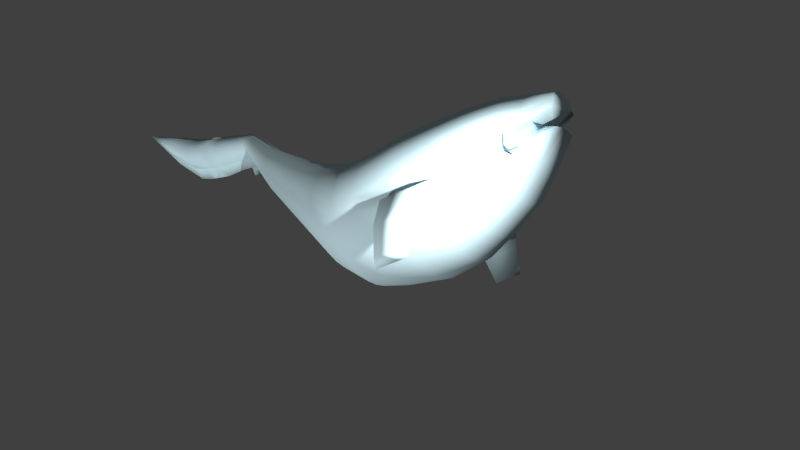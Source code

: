 # Source: 141029_whele.blend  (saved by Blender 2.70.0; exported with 4.5.12 LTS)
import bpy
from mathutils import Matrix  # noqa: F401  (used for matrix-valued properties, if any)

bpy.ops.wm.read_factory_settings(use_empty=True)
scene = bpy.context.scene
scene.name = 'Scene'

# ---- collections
col_collection_1 = bpy.data.collections.new('Collection 1'); scene.collection.children.link(col_collection_1)

# ---- materials (node trees are filled in below, after node groups)
mat_whele_001 = bpy.data.materials.new('whele.001')
mat_whele_001.alpha_threshold = 0.0
mat_whele_001.use_transparent_shadow = False
mat_whele_001.diffuse_color = (0.6963, 0.927, 1.0, 1.0)
mat_whele_001.roughness = 0.5
mat_whele_001.line_color = (0.0, 0.0, 0.0, 1.0)

# ---- material node trees

# ---- world
world_world = bpy.data.worlds.new('World'); scene.world = world_world
world_world.color = (0.05088, 0.05088, 0.05088)
world_world.use_sun_shadow = False
world_world.sun_shadow_jitter_overblur = 0.0
world_world.cycles.sampling_method = 'MANUAL'
world_world.cycles.sample_map_resolution = 256

# ---- cameras
cam_camera = bpy.data.cameras.new('Camera')
cam_camera.clip_end = 100.0
cam_camera.lens = 35.0
cam_camera.sensor_width = 32.0
cam_camera.sensor_height = 18.0
cam_camera.ortho_scale = 7.314
cam_camera.dof.focus_distance = 0.0
cam_camera.dof.aperture_fstop = 128.0

# ---- lights
light_point = bpy.data.lights.new('Point', 'POINT')
light_point.transmission_factor = 0.0
light_point.energy = 3000.0
light_point.shadow_buffer_clip_start = 0.5
light_point.shadow_soft_size = 0.1
light_point.shadow_maximum_resolution = 0.006
light_point.use_absolute_resolution = True
light_point.cycles.use_multiple_importance_sampling = False
light_lamp = bpy.data.lights.new('Lamp', 'POINT')
light_lamp.transmission_factor = 0.0
light_lamp.cutoff_distance = 30.0
light_lamp.energy = 6000.0
light_lamp.shadow_buffer_clip_start = 1.001
light_lamp.shadow_soft_size = 0.1
light_lamp.shadow_maximum_resolution = 0.006
light_lamp.use_absolute_resolution = True
light_lamp.cycles.use_multiple_importance_sampling = False

# ---- meshes
me_circle = bpy.data.meshes.new('Circle')
me_circle.from_pydata([(6.121e-08, 1.37, 1.278e-07), (-0.2956, 1.346, 1.23e-07), (-0.5799, 1.276, 1.088e-07), (-0.8419, 1.162, 8.567e-08), (-1.072, 1.009, 5.457e-08), (-1.26, 0.8229, 1.668e-08), (-1.4, 0.6102, -2.655e-08), (-1.486, 0.3793, -7.346e-08), (-1.515, 0.1392, -1.222e-07), (-1.486, -0.1009, -1.71e-07), (-1.4, -0.3318, -2.179e-07), (-1.26, -0.5445, -2.612e-07), (-1.072, -0.731, -2.991e-07), (-0.8419, -0.8841, -3.302e-07), (-0.5799, -0.9978, -3.533e-07), (-0.2956, -1.068, -3.675e-07), (5.55e-07, -1.092, -3.723e-07), (0.2956, -1.068, -3.675e-07), (0.5799, -0.9978, -3.533e-07), (0.8419, -0.8841, -3.302e-07), (1.072, -0.731, -2.991e-07), (1.26, -0.5445, -2.612e-07), (1.4, -0.3318, -2.179e-07), (1.486, -0.1009, -1.71e-07), (1.515, 0.1392, -1.222e-07), (1.486, 0.3793, -7.346e-08), (1.4, 0.6102, -2.655e-08), (1.26, 0.8229, 1.668e-08), (1.072, 1.009, 5.457e-08), (0.8419, 1.162, 8.567e-08), (0.5799, 1.276, 1.088e-07), (0.2956, 1.346, 1.23e-07), (6.121e-08, 1.544, 0.7425), (-0.2956, 1.519, 0.7425), (-0.5799, 1.443, 0.7425), (-0.8419, 1.32, 0.7425), (-1.072, 1.155, 0.7425), (-1.26, 0.9539, 0.7425), (-1.4, 0.7242, 0.7425), (-1.486, 0.475, 0.7425), (-1.515, 0.2158, 0.665), (-1.486, -0.04342, 0.665), (-1.4, -0.2927, 0.7425), (-1.26, -0.5223, 0.7425), (-1.072, -0.7237, 0.7425), (-0.8419, -0.8889, 0.7425), (-0.5799, -1.012, 0.7425), (-0.2956, -1.087, 0.7425), (5.55e-07, -1.113, 0.7425), (0.2956, -1.087, 0.7425), (0.5799, -1.012, 0.7425), (0.8419, -0.8889, 0.7425), (1.072, -0.7237, 0.7425), (1.26, -0.5223, 0.7425), (1.4, -0.2927, 0.7425), (1.486, -0.04342, 0.6531), (1.515, 0.2158, 0.6531), (1.486, 0.475, 0.7425), (1.4, 0.7242, 0.7425), (1.26, 0.9539, 0.7425), (1.072, 1.155, 0.7425), (0.8419, 1.32, 0.7425), (0.5799, 1.443, 0.7425), (0.2956, 1.519, 0.7425), (5.304e-08, 1.622, 1.433), (-0.2776, 1.598, 1.433), (-0.5446, 1.525, 1.433), (-0.7906, 1.408, 1.433), (-1.006, 1.249, 1.433), (-1.183, 1.056, 1.433), (-1.315, 0.8357, 1.433), (-1.396, 0.5966, 1.433), (-1.423, 0.348, 1.51), (-1.396, 0.0994, 1.51), (-1.315, -0.1397, 1.433), (-1.183, -0.36, 1.433), (-1.006, -0.5531, 1.433), (-0.7906, -0.7115, 1.433), (-0.5446, -0.8293, 1.433), (-0.2776, -0.9018, 1.433), (5.167e-07, -0.9263, 1.433), (0.2776, -0.9018, 1.433), (0.5446, -0.8293, 1.433), (0.7906, -0.7115, 1.433), (1.006, -0.5531, 1.433), (1.183, -0.36, 1.433), (1.315, -0.1396, 1.433), (1.396, 0.0994, 1.564), (1.423, 0.348, 1.564), (1.396, 0.5966, 1.433), (1.315, 0.8357, 1.433), (1.183, 1.056, 1.433), (1.006, 1.249, 1.433), (0.7906, 1.408, 1.433), (0.5446, 1.525, 1.433), (0.2776, 1.598, 1.433), (3.605e-07, 1.672, 1.961), (-0.2535, 1.651, 1.961), (-0.4973, 1.586, 1.961), (-0.7219, 1.481, 1.961), (-0.9188, 1.34, 1.961), (-1.08, 1.167, 1.961), (-1.2, 0.9708, 1.961), (-1.274, 0.7576, 1.961), (-1.299, 0.5359, 1.961), (-1.274, 0.3142, 1.961), (-1.162, 0.3216, 1.936), (-1.097, -0.07208, 1.966), (-0.9188, -0.2677, 1.961), (-0.7219, -0.409, 1.961), (-0.4973, -0.5141, 1.961), (-0.2535, -0.5787, 1.961), (7.839e-07, -0.6006, 1.961), (0.2535, -0.5787, 1.961), (0.4973, -0.5141, 1.961), (0.7219, -0.409, 1.961), (0.9188, -0.2677, 1.961), (1.08, -0.09547, 1.961), (1.2, 0.101, 1.961), (1.274, 0.3142, 1.961), (1.299, 0.5359, 1.961), (1.274, 0.7576, 1.961), (1.2, 0.9708, 1.961), (1.08, 1.167, 1.961), (0.9188, 1.34, 1.961), (0.7219, 1.481, 1.961), (0.4973, 1.586, 1.961), (0.2535, 1.651, 1.961), (2.544e-08, 1.664, 2.544), (-0.2197, 1.646, 2.544), (-0.431, 1.594, 2.544), (-0.6258, 1.51, 2.544), (-0.7964, 1.396, 2.544), (-0.9365, 1.257, 2.544), (-1.041, 1.099, 2.544), (-0.9705, 0.9133, 2.574), (-0.9852, 0.7918, 2.574), (-0.9594, 0.5816, 2.575), (-0.8999, 0.5396, 2.632), (-0.7285, 0.5322, 2.653), (-0.7921, 0.08718, 2.548), (-0.6258, -0.0115, 2.544), (-0.431, -0.09602, 2.544), (-0.2197, -0.1481, 2.544), (3.925e-07, -0.1657, 2.544), (0.2197, -0.1481, 2.544), (0.431, -0.09602, 2.544), (0.6258, -0.0115, 2.544), (0.7964, 0.1023, 2.544), (0.9365, 0.2409, 2.544), (1.041, 0.399, 2.544), (1.105, 0.5706, 2.544), (1.126, 0.7491, 2.544), (1.105, 0.9275, 2.544), (1.041, 1.099, 2.544), (0.9365, 1.257, 2.544), (0.7964, 1.396, 2.544), (0.6258, 1.51, 2.544), (0.431, 1.594, 2.544), (0.2197, 1.646, 2.544), (2.881e-07, 1.616, 2.889), (-0.1654, 1.602, 2.889), (-0.3244, 1.563, 2.889), (-0.4709, 1.5, 2.889), (-0.5994, 1.414, 2.889), (-0.7048, 1.31, 2.889), (-0.7832, 1.191, 2.889), (-0.8686, 1.005, 2.826), (-0.8797, 0.9136, 2.558), (-0.8314, 0.8456, 2.534), (-0.7369, 0.6069, 2.58), (-0.6825, 0.6509, 2.904), (-0.5994, 0.4404, 2.889), (-0.4709, 0.3548, 2.889), (-0.3244, 0.2912, 2.889), (-0.1654, 0.252, 2.889), (5.643e-07, 0.2388, 2.889), (0.1654, 0.252, 2.889), (0.3244, 0.2912, 2.889), (0.4709, 0.3548, 2.889), (0.5994, 0.4404, 2.889), (0.672, 0.6425, 2.877), (0.7223, 0.7848, 2.624), (0.7533, 0.8357, 2.624), (0.8477, 0.9279, 2.495), (0.8314, 1.061, 2.889), (0.7832, 1.191, 2.889), (0.7048, 1.31, 2.889), (0.5994, 1.414, 2.889), (0.4709, 1.5, 2.889), (0.3244, 1.563, 2.889), (0.1654, 1.602, 2.889), (-3.743e-08, 1.543, 3.334), (-0.09659, 1.535, 3.334), (-0.1895, 1.513, 3.334), (-0.2751, 1.475, 3.334), (-0.3501, 1.425, 3.334), (-0.4117, 1.364, 3.334), (-0.4574, 1.295, 3.334), (-0.5068, 1.213, 3.303), (-0.4951, 1.059, 2.94), (-0.4856, 1.011, 2.94), (-0.4414, 0.9095, 2.955), (-0.4249, 0.8861, 3.319), (-0.3457, 0.8714, 3.36), (-0.2651, 0.8415, 3.387), (-0.176, 0.8175, 3.401), (-0.08188, 0.8004, 3.402), (0.01362, 0.7906, 3.389), (0.1069, 0.7887, 3.362), (0.1943, 0.7947, 3.324), (0.2724, 0.8084, 3.275), (0.3384, 0.8293, 3.217), (0.3726, 0.8319, 3.074), (0.5132, 0.9121, 2.909), (0.5313, 0.9418, 2.909), (0.4951, 1.059, 2.94), (0.4856, 1.22, 3.334), (0.4574, 1.295, 3.334), (0.4117, 1.364, 3.334), (0.3501, 1.425, 3.334), (0.2751, 1.475, 3.334), (0.1895, 1.513, 3.334), (0.09659, 1.535, 3.334), (1.256e-06, 1.285, -0.502), (-0.2768, 1.262, -0.502), (-0.543, 1.197, -0.502), (-0.7883, 1.09, -0.502), (-1.003, 0.9471, -0.502), (-1.18, 0.7724, -0.502), (-1.311, 0.5732, -0.502), (-1.392, 0.357, -0.502), (-1.419, 0.1322, -0.502), (-1.392, -0.09257, -0.502), (-1.311, -0.3087, -0.502), (-1.18, -0.508, -0.502), (-1.003, -0.6826, -0.502), (-0.7883, -0.8259, -0.502), (-0.543, -0.9324, -0.502), (-0.2768, -0.9979, -0.502), (1.718e-06, -1.02, -0.502), (0.2768, -0.9979, -0.502), (0.543, -0.9324, -0.502), (0.7883, -0.8259, -0.502), (1.003, -0.6826, -0.502), (1.18, -0.508, -0.502), (1.311, -0.3087, -0.502), (1.392, -0.09257, -0.502), (1.419, 0.1322, -0.502), (1.392, 0.3571, -0.502), (1.311, 0.5732, -0.502), (1.18, 0.7724, -0.502), (1.003, 0.9471, -0.502), (0.7883, 1.09, -0.502), (0.543, 1.197, -0.502), (0.2768, 1.262, -0.502), (2.441e-06, 1.362, -1.008), (-0.2405, 1.343, -1.008), (-0.4717, 1.285, -1.008), (-0.6848, 1.191, -1.008), (-0.8716, 1.065, -1.008), (-1.025, 0.9115, -1.008), (-1.139, 0.7361, -1.008), (-1.209, 0.5459, -1.008), (-1.233, 0.348, -1.008), (-1.209, 0.1501, -1.008), (-1.139, -0.04012, -1.008), (-1.025, -0.2155, -1.008), (-0.8716, -0.3691, -1.008), (-0.6848, -0.4953, -1.008), (-0.4717, -0.589, -1.008), (-0.2405, -0.6467, -1.008), (2.843e-06, -0.6662, -1.008), (0.2405, -0.6467, -1.008), (0.4717, -0.589, -1.008), (0.6848, -0.4953, -1.008), (0.8716, -0.3691, -1.008), (1.025, -0.2155, -1.008), (1.139, -0.04011, -1.008), (1.209, 0.1501, -1.008), (1.233, 0.348, -1.008), (1.209, 0.5459, -1.008), (1.139, 0.7361, -1.008), (1.025, 0.9115, -1.008), (0.8716, 1.065, -1.008), (0.6848, 1.191, -1.008), (0.4717, 1.285, -1.008), (0.2405, 1.343, -1.008), (3.775e-06, 1.534, -1.579), (-0.1748, 1.519, -1.579), (-0.3429, 1.475, -1.579), (-0.4978, 1.404, -1.579), (-0.6336, 1.307, -1.579), (-0.745, 1.19, -1.579), (-0.8278, 1.055, -1.579), (-0.8788, 0.91, -1.579), (-0.896, 0.7586, -1.579), (-0.8788, 0.6073, -1.579), (-0.8278, 0.4618, -1.579), (-0.745, 0.3277, -1.579), (-0.6336, 0.2102, -1.579), (-0.4978, 0.1137, -1.579), (-0.3429, 0.04206, -1.579), (-0.1748, -0.002083, -1.579), (4.067e-06, -0.01699, -1.579), (0.1748, -0.002083, -1.579), (0.3429, 0.04206, -1.579), (0.4978, 0.1137, -1.579), (0.6336, 0.2102, -1.579), (0.745, 0.3277, -1.579), (0.8278, 0.4618, -1.579), (0.8788, 0.6073, -1.579), (0.896, 0.7586, -1.579), (0.8788, 0.91, -1.579), (0.8278, 1.055, -1.579), (0.745, 1.19, -1.579), (0.6336, 1.307, -1.579), (0.4978, 1.404, -1.579), (0.3429, 1.475, -1.579), (0.1748, 1.519, -1.579), (5.793e-06, 1.992, -2.435), (-0.114, 1.983, -2.435), (-0.2236, 1.956, -2.435), (-0.3246, 1.912, -2.435), (-0.4132, 1.853, -2.435), (-0.4859, 1.781, -2.435), (-0.5399, 1.699, -2.435), (-0.5731, 1.61, -2.435), (-0.5844, 1.517, -2.435), (-0.5731, 1.425, -2.435), (-0.5399, 1.336, -2.435), (-0.4859, 1.254, -2.435), (-0.4132, 1.182, -2.435), (-0.3246, 1.123, -2.435), (-0.2236, 1.079, -2.435), (-0.114, 1.052, -2.435), (5.983e-06, 1.043, -2.435), (0.114, 1.052, -2.435), (0.2236, 1.079, -2.435), (0.3247, 1.123, -2.435), (0.4132, 1.182, -2.435), (0.4859, 1.254, -2.435), (0.5399, 1.336, -2.435), (0.5731, 1.425, -2.435), (0.5844, 1.517, -2.435), (0.5731, 1.61, -2.435), (0.5399, 1.699, -2.435), (0.4859, 1.781, -2.435), (0.4132, 1.853, -2.435), (0.3247, 1.912, -2.435), (0.2236, 1.956, -2.435), (0.114, 1.983, -2.435), (7.018e-06, 2.466, -2.987), (-0.06396, 2.419, -2.987), (-0.1255, 2.404, -2.987), (-0.1822, 2.379, -2.987), (-0.2319, 2.346, -2.987), (-0.2726, 2.306, -2.987), (-0.3029, 2.26, -2.987), (-0.3216, 2.21, -2.987), (-0.3279, 2.158, -2.987), (-0.3216, 2.106, -2.987), (-0.3029, 2.056, -2.987), (-0.2726, 2.01, -2.987), (-0.2319, 1.969, -2.987), (-0.1822, 1.936, -2.987), (-0.1255, 1.912, -2.987), (-0.06396, 1.896, -2.987), (7.123e-06, 1.738, -2.987), (0.06398, 1.745, -2.987), (0.1255, 1.765, -2.987), (0.1822, 1.799, -2.987), (0.2319, 1.844, -2.987), (0.2727, 1.9, -2.987), (0.303, 1.963, -2.987), (0.3216, 2.031, -2.987), (0.3279, 2.102, -2.987), (0.3216, 2.173, -2.987), (0.303, 2.242, -2.987), (0.2727, 2.305, -2.987), (0.2319, 2.36, -2.987), (0.1822, 2.405, -2.987), (0.1255, 2.439, -2.987), (0.06398, 2.459, -2.987), (7.099e-06, 2.197, -3.015), (1.635, -0.1082, 0.6769), (1.663, 0.1374, 0.6769), (1.549, 0.02713, 1.54), (1.575, 0.2628, 1.54), (1.841, -0.2069, 0.7188), (1.866, 0.01489, 0.7188), (1.763, -0.08468, 1.499), (1.787, 0.1281, 1.499), (2.257, -0.6798, 0.5289), (2.28, -0.4731, 0.5289), (2.184, -0.5659, 1.256), (2.206, -0.3676, 1.256), (2.433, -1.143, 0.6159), (2.451, -0.9858, 0.6159), (2.378, -1.056, 1.169), (2.394, -0.9056, 1.169), (-1.679, 0.1783, 0.693), (-1.652, -0.0637, 0.693), (-1.592, 0.3018, 1.482), (-1.567, 0.06967, 1.482), (-1.841, 0.1314, 0.7286), (-1.816, -0.08875, 0.7286), (-1.762, 0.2438, 1.447), (-1.739, 0.03259, 1.447), (-2.212, -0.3165, 0.7651), (-2.19, -0.5143, 0.7651), (-2.141, -0.2155, 1.41), (-2.121, -0.4053, 1.41), (-2.414, -0.8418, 0.8173), (-2.395, -1.008, 0.8173), (-2.355, -0.7572, 1.358), (-2.337, -0.9162, 1.358), (0.06089, 2.494, -3.041), (0.06089, 1.808, -3.041), (0.1229, 1.815, -3.041), (0.1825, 1.834, -3.041), (0.2374, 1.866, -3.041), (0.2856, 1.909, -3.041), (0.3251, 1.961, -3.041), (0.3545, 2.02, -3.041), (0.3726, 2.084, -3.041), (0.3787, 2.151, -3.041), (0.3726, 2.218, -3.041), (0.3545, 2.282, -3.041), (0.3251, 2.341, -3.041), (0.2856, 2.393, -3.041), (0.2374, 2.436, -3.041), (0.1825, 2.468, -3.041), (0.1229, 2.487, -3.041), (0.06089, 2.202, -3.077), (0.1913, 2.515, -3.229), (0.1913, 1.804, -3.229), (0.2556, 1.811, -3.229), (0.3174, 1.831, -3.229), (0.3744, 1.864, -3.229), (0.4243, 1.908, -3.229), (0.4653, 1.962, -3.229), (0.4958, 2.023, -3.229), (0.5145, 2.09, -3.229), (0.5209, 2.159, -3.229), (0.5145, 2.229, -3.229), (0.4958, 2.295, -3.229), (0.4653, 2.357, -3.229), (0.4243, 2.411, -3.229), (0.3744, 2.455, -3.229), (0.3174, 2.488, -3.229), (0.2556, 2.508, -3.229), (0.1913, 2.212, -3.266), (0.4308, 2.564, -3.436), (0.4308, 1.824, -3.436), (0.4987, 1.832, -3.436), (0.564, 1.853, -3.436), (0.6241, 1.887, -3.436), (0.6769, 1.933, -3.436), (0.7201, 1.989, -3.436), (0.7523, 2.053, -3.436), (0.7721, 2.122, -3.436), (0.7788, 2.194, -3.436), (0.7721, 2.266, -3.436), (0.7523, 2.336, -3.436), (0.7201, 2.4, -3.436), (0.6769, 2.456, -3.436), (0.6241, 2.502, -3.436), (0.564, 2.536, -3.436), (0.4987, 2.557, -3.436), (0.3004, 2.249, -3.475), (0.5992, 2.587, -3.577), (0.5992, 1.838, -3.577), (0.6635, 1.845, -3.577), (0.7253, 1.866, -3.577), (0.7823, 1.901, -3.577), (0.8323, 1.948, -3.577), (0.8733, 2.004, -3.577), (0.9038, 2.069, -3.577), (0.9225, 2.139, -3.577), (0.9289, 2.212, -3.577), (0.9225, 2.286, -3.577), (0.9038, 2.356, -3.577), (0.8733, 2.421, -3.577), (0.8323, 2.477, -3.577), (0.7823, 2.524, -3.577), (0.7253, 2.558, -3.577), (0.6635, 2.58, -3.577), (0.4755, 2.268, -3.614), (0.7695, 2.595, -3.722), (0.7695, 1.922, -3.722), (0.8262, 1.928, -3.722), (0.8807, 1.948, -3.722), (0.931, 1.979, -3.722), (0.9751, 2.021, -3.722), (1.011, 2.072, -3.722), (1.038, 2.13, -3.722), (1.055, 2.193, -3.722), (1.06, 2.259, -3.722), (1.055, 2.324, -3.722), (1.038, 2.387, -3.722), (1.011, 2.446, -3.722), (0.9751, 2.497, -3.722), (0.931, 2.538, -3.722), (0.8807, 2.57, -3.722), (0.8262, 2.589, -3.722), (0.6604, 2.308, -3.755), (1.014, 2.633, -3.88), (1.014, 2.136, -3.88), (1.056, 2.141, -3.88), (1.096, 2.155, -3.88), (1.132, 2.178, -3.88), (1.164, 2.209, -3.88), (1.191, 2.247, -3.88), (1.21, 2.29, -3.88), (1.222, 2.336, -3.88), (1.226, 2.385, -3.88), (1.222, 2.433, -3.88), (1.21, 2.48, -3.88), (1.191, 2.523, -3.88), (1.164, 2.56, -3.88), (1.132, 2.591, -3.88), (1.096, 2.614, -3.88), (1.056, 2.628, -3.88), (0.9349, 2.421, -3.904), (1.37, 2.709, -4.002), (1.37, 2.438, -4.002), (1.395, 2.44, -4.002), (1.418, 2.448, -4.002), (1.44, 2.46, -4.002), (1.459, 2.477, -4.002), (1.475, 2.498, -4.002), (1.486, 2.521, -4.002), (1.493, 2.547, -4.002), (1.496, 2.573, -4.002), (1.493, 2.6, -4.002), (1.486, 2.625, -4.002), (1.475, 2.648, -4.002), (1.459, 2.669, -4.002), (1.44, 2.686, -4.002), (1.418, 2.698, -4.002), (1.395, 2.706, -4.002), (1.323, 2.593, -4.016), (1.694, 2.834, -4.124), (0.3726, 2.084, -3.041), (0.3545, 2.02, -3.041), (0.3545, 2.282, -3.041), (0.1825, 2.468, -3.041), (0.1825, 1.834, -3.041), (0.1229, 1.815, -3.041), (0.2856, 1.909, -3.041), (0.3251, 1.961, -3.041), (0.3787, 2.151, -3.041), (0.3726, 2.218, -3.041), (0.2856, 2.393, -3.041), (0.2374, 2.436, -3.041), (0.06089, 2.494, -3.041), (0.06089, 2.202, -3.077), (0.06089, 1.808, -3.041), (0.2374, 1.866, -3.041), (0.1229, 2.487, -3.041), (0.3251, 2.341, -3.041), (-0.05629, 2.485, -3.054), (-0.1159, 2.441, -3.054), (-0.1732, 2.426, -3.054), (-0.2259, 2.403, -3.054), (-0.2722, 2.373, -3.054), (-0.3102, 2.335, -3.054), (-0.3384, 2.292, -3.054), (-0.3558, 2.246, -3.054), (-0.3617, 2.197, -3.054), (-0.3558, 2.149, -3.054), (-0.3384, 2.102, -3.054), (-0.3102, 2.059, -3.054), (-0.2722, 2.022, -3.054), (-0.2259, 1.991, -3.054), (-0.1732, 1.968, -3.054), (-0.1159, 1.954, -3.054), (-0.05629, 1.806, -3.054), (-0.05629, 2.234, -3.08), (-0.1759, 2.487, -3.243), (-0.2385, 2.441, -3.243), (-0.2987, 2.426, -3.243), (-0.3542, 2.402, -3.243), (-0.4028, 2.369, -3.243), (-0.4427, 2.33, -3.243), (-0.4724, 2.285, -3.243), (-0.4906, 2.236, -3.243), (-0.4968, 2.185, -3.243), (-0.4906, 2.134, -3.243), (-0.4724, 2.086, -3.243), (-0.4427, 2.04, -3.243), (-0.4028, 2.001, -3.243), (-0.3542, 1.969, -3.243), (-0.2987, 1.945, -3.243), (-0.2385, 1.93, -3.243), (-0.1759, 1.774, -3.243), (-0.1759, 2.224, -3.27), (-0.2999, 2.505, -3.493), (-0.3708, 2.452, -3.493), (-0.439, 2.435, -3.493), (-0.5018, 2.408, -3.493), (-0.5569, 2.371, -3.493), (-0.6021, 2.326, -3.493), (-0.6357, 2.275, -3.493), (-0.6563, 2.22, -3.493), (-0.6633, 2.162, -3.493), (-0.6563, 2.105, -3.493), (-0.6357, 2.049, -3.493), (-0.6021, 1.998, -3.493), (-0.5569, 1.954, -3.493), (-0.5018, 1.917, -3.493), (-0.439, 1.89, -3.493), (-0.3708, 1.873, -3.493), (-0.2999, 1.697, -3.493), (-0.2999, 2.206, -3.524), (-0.4053, 2.515, -3.645), (-0.478, 2.461, -3.645), (-0.548, 2.443, -3.645), (-0.6124, 2.415, -3.645), (-0.6689, 2.378, -3.645), (-0.7152, 2.332, -3.645), (-0.7496, 2.28, -3.645), (-0.7708, 2.223, -3.645), (-0.778, 2.164, -3.645), (-0.7708, 2.105, -3.645), (-0.7496, 2.048, -3.645), (-0.7152, 1.996, -3.645), (-0.6689, 1.95, -3.645), (-0.6124, 1.912, -3.645), (-0.548, 1.884, -3.645), (-0.478, 1.867, -3.645), (-0.4053, 1.686, -3.645), (-0.4053, 2.208, -3.677), (-0.4053, 2.515, -3.645), (-0.478, 2.461, -3.645), (-0.548, 2.443, -3.645), (-0.6124, 2.415, -3.645), (-0.6689, 2.378, -3.645), (-0.7152, 2.332, -3.645), (-0.7496, 2.28, -3.645), (-0.7708, 2.223, -3.645), (-0.778, 2.164, -3.645), (-0.7708, 2.105, -3.645), (-0.7496, 2.048, -3.645), (-0.7152, 1.996, -3.645), (-0.6689, 1.95, -3.645), (-0.6124, 1.912, -3.645), (-0.548, 1.884, -3.645), (-0.478, 1.867, -3.645), (-0.4053, 1.686, -3.645), (-0.4053, 2.208, -3.677), (-0.4971, 2.513, -3.79), (-0.5788, 2.458, -3.79), (-0.6573, 2.441, -3.79), (-0.7296, 2.413, -3.79), (-0.793, 2.375, -3.79), (-0.8451, 2.329, -3.79), (-0.8837, 2.277, -3.79), (-0.9076, 2.22, -3.79), (-0.9156, 2.16, -3.79), (-0.9076, 2.101, -3.79), (-0.8837, 2.044, -3.79), (-0.8451, 1.992, -3.79), (-0.793, 1.946, -3.79), (-0.7296, 1.908, -3.79), (-0.6573, 1.88, -3.79), (-0.5788, 1.862, -3.79), (-0.4971, 1.681, -3.79), (-0.4971, 2.205, -3.826), (-0.6219, 2.512, -3.925), (-0.6957, 2.459, -3.925), (-0.7666, 2.442, -3.925), (-0.832, 2.415, -3.925), (-0.8893, 2.379, -3.925), (-0.9364, 2.334, -3.925), (-0.9713, 2.283, -3.925), (-0.9929, 2.228, -3.925), (-1.0, 2.17, -3.925), (-0.9929, 2.113, -3.925), (-0.9713, 2.057, -3.925), (-0.9364, 2.006, -3.925), (-0.8893, 1.962, -3.925), (-0.832, 1.925, -3.925), (-0.7666, 1.898, -3.925), (-0.6957, 1.881, -3.925), (-0.6219, 1.705, -3.925), (-0.6219, 2.214, -3.957), (-1.022, 2.526, -4.08), (-1.069, 2.49, -4.08), (-1.115, 2.479, -4.08), (-1.157, 2.461, -4.08), (-1.193, 2.437, -4.08), (-1.223, 2.407, -4.08), (-1.246, 2.373, -4.08), (-1.259, 2.336, -4.08), (-1.264, 2.298, -4.08), (-1.259, 2.259, -4.08), (-1.246, 2.223, -4.08), (-1.223, 2.189, -4.08), (-1.193, 2.159, -4.08), (-1.157, 2.134, -4.08), (-1.115, 2.116, -4.08), (-1.069, 2.105, -4.08), (-1.022, 1.988, -4.08), (-1.022, 2.327, -4.1), (-1.522, 2.523, -4.276), (-1.287, 0.6468, 1.961), (-1.287, 0.4251, 1.961), (-0.9778, 0.8525, 2.574), (-0.9917, 0.6598, 2.558), (-1.216, 0.6425, 2.228), (-1.192, 0.4424, 2.228), (-1.192, 0.8426, 2.228), (-1.204, 0.5425, 2.228), (-1.204, 0.7425, 2.228), (-0.9741, 0.8829, 2.574), (-0.9971, 0.7158, 2.553), (-1.073, 0.4973, 2.415), (-1.073, 0.8758, 2.415), (-0.9815, 0.8221, 2.574), (-0.9863, 0.6152, 2.558), (-1.096, 0.6866, 2.415), (-1.084, 0.5919, 2.415), (-1.21, 0.5925, 2.228), (-1.198, 0.4924, 2.228), (-1.084, 0.7812, 2.415), (-1.198, 0.7926, 2.228), (-1.21, 0.6925, 2.228), (-1.079, 0.5446, 2.415), (-1.09, 0.7339, 2.415), (-1.09, 0.6392, 2.415), (-1.079, 0.8285, 2.415), (-0.9723, 0.8981, 2.574), (-0.9998, 0.7381, 2.553), (-0.9773, 0.5831, 2.592), (-0.8742, 0.9591, 2.692), (-0.8395, 0.8868, 2.534), (-0.8073, 0.806, 2.534), (-0.9325, 0.8527, 2.566), (-0.9061, 0.7081, 2.546), (-0.9119, 0.5827, 2.559), (-0.9195, 0.9589, 2.7), (-0.9834, 0.807, 2.574), (-0.9836, 0.5929, 2.558), (-0.976, 0.8677, 2.574), (-0.9944, 0.6821, 2.558), (-0.9797, 0.8373, 2.574), (-0.989, 0.6375, 2.558), (-0.909, 0.6454, 2.552), (-0.8259, 1.098, 2.858), (-0.4962, 1.241, 3.303), (-0.6203, 1.243, 3.111), (-0.6506, 1.132, 3.113), (-0.6293, 1.181, 3.124), (-0.7312, 0.6559, 2.74), (-0.4406, 0.9323, 3.136), (-0.59, 0.7613, 2.767), (-0.5623, 0.7745, 3.041), (-0.5717, 0.7724, 2.952), (-0.4401, 0.9178, 3.046), (-0.3853, 0.8788, 3.34), (-0.3054, 0.8565, 3.374), (-0.2205, 0.8295, 3.394), (-0.1289, 0.8089, 3.402), (-0.03413, 0.7955, 3.395), (0.06024, 0.7897, 3.376), (0.1506, 0.7917, 3.343), (0.2333, 0.8016, 3.299), (0.3054, 0.8189, 3.246), (0.364, 0.8429, 3.185), (0.4985, 0.897, 3.036), (1.043e-06, 0.9647, 2.94), (-0.4303, 0.9216, 3.225), (0.9886, 0.3199, 2.544), (0.6972, 0.7137, 2.75), (0.8207, 0.3928, 2.716), (0.9119, 0.5827, 2.519), (0.8663, 0.4878, 2.618), (0.6846, 0.6781, 2.814), (0.482, 0.9061, 3.1), (0.5779, 0.7622, 3.02), (0.6178, 0.8485, 2.767), (0.5059, 0.9046, 2.973), (0.7098, 0.7492, 2.687), (1.116, 0.8383, 2.544), (0.8395, 0.9947, 2.692), (0.987, 0.8385, 2.519), (0.968, 0.9945, 2.716), (0.9775, 0.9165, 2.618), (1.073, 0.4848, 2.544), (1.116, 0.6598, 2.544), (0.7378, 0.8102, 2.624), (0.8395, 0.8868, 2.495), (1.057, 0.7938, 2.531), (0.8475, 0.6746, 2.507), (0.968, 0.7081, 2.519), (0.9762, 0.4909, 2.531), (0.9173, 0.8832, 2.507), (0.6783, 0.6603, 2.845), (0.7301, 0.7975, 2.624), (0.437, 0.6612, 3.066), (0.5223, 0.927, 2.909), (0.517, 0.855, 3.087), (0.5655, 0.8803, 2.838), (0.6423, 0.8887, 2.767), (0.5095, 0.9084, 2.941), (0.716, 0.767, 2.655), (0.6909, 0.6959, 2.782), (0.4949, 0.8933, 3.068), (0.625, 0.7024, 2.948), (0.6701, 0.8167, 2.695), (0.5022, 0.9008, 3.004), (0.7035, 0.7315, 2.719), (0.7456, 0.8229, 2.624)], [], [(28, 29, 61, 60), (24, 25, 57, 56), (20, 21, 53, 52), (16, 17, 49, 48), (0, 1, 33, 32), (12, 13, 45, 44), (8, 9, 41, 40), (4, 5, 37, 36), (29, 30, 62, 61), (25, 26, 58, 57), (21, 22, 54, 53), (17, 18, 50, 49), (5, 6, 38, 37), (1, 2, 34, 33), (13, 14, 46, 45), (9, 10, 42, 41), (30, 31, 63, 62), (26, 27, 59, 58), (22, 23, 55, 54), (18, 19, 51, 50), (10, 11, 43, 42), (6, 7, 39, 38), (2, 3, 35, 34), (14, 15, 47, 46), (31, 0, 32, 63), (27, 28, 60, 59), (23, 24, 56, 55), (19, 20, 52, 51), (15, 16, 48, 47), (11, 12, 44, 43), (7, 8, 40, 39), (3, 4, 36, 35), (60, 61, 93, 92), (56, 57, 89, 88), (52, 53, 85, 84), (48, 49, 81, 80), (73, 72, 403, 404), (36, 37, 69, 68), (32, 33, 65, 64), (44, 45, 77, 76), (61, 62, 94, 93), (57, 58, 90, 89), (53, 54, 86, 85), (49, 50, 82, 81), (45, 46, 78, 77), (41, 42, 74, 73), (37, 38, 70, 69), (33, 34, 66, 65), (62, 63, 95, 94), (58, 59, 91, 90), (54, 55, 87, 86), (50, 51, 83, 82), (46, 47, 79, 78), (42, 43, 75, 74), (38, 39, 71, 70), (34, 35, 67, 66), (63, 32, 64, 95), (59, 60, 92, 91), (87, 55, 385, 387), (51, 52, 84, 83), (35, 36, 68, 67), (47, 48, 80, 79), (43, 44, 76, 75), (39, 40, 72, 71), (92, 93, 125, 124), (88, 89, 121, 120), (84, 85, 117, 116), (80, 81, 113, 112), (68, 69, 101, 100), (64, 65, 97, 96), (76, 77, 109, 108), (72, 73, 105, 708, 104), (93, 94, 126, 125), (89, 90, 122, 121), (85, 86, 118, 117), (81, 82, 114, 113), (73, 74, 106, 105), (69, 70, 102, 101), (65, 66, 98, 97), (77, 78, 110, 109), (94, 95, 127, 126), (90, 91, 123, 122), (86, 87, 119, 118), (82, 83, 115, 114), (78, 79, 111, 110), (74, 75, 107, 106), (70, 71, 103, 102), (66, 67, 99, 98), (95, 64, 96, 127), (91, 92, 124, 123), (87, 88, 120, 119), (83, 84, 116, 115), (79, 80, 112, 111), (75, 76, 108, 107), (71, 72, 104, 707, 103), (67, 68, 100, 99), (124, 125, 157, 156), (120, 121, 153, 785, 152), (116, 117, 149, 148), (112, 113, 145, 144), (96, 97, 129, 128), (108, 109, 141, 140), (729, 718, 137, 744, 721), (100, 101, 133, 132), (125, 126, 158, 157), (121, 122, 154, 153), (117, 118, 150, 774, 149), (113, 114, 146, 145), (101, 102, 134, 133), (97, 98, 130, 129), (109, 110, 142, 141), (105, 106, 138, 735, 137, 718, 712), (126, 127, 159, 158), (122, 123, 155, 154), (118, 119, 151, 790, 150), (114, 115, 147, 146), (106, 107, 139, 138), (102, 103, 713, 719, 135, 134), (98, 99, 131, 130), (110, 111, 143, 142), (127, 96, 128, 159), (123, 124, 156, 155), (119, 120, 152, 791, 151), (115, 116, 148, 147), (111, 112, 144, 143), (107, 108, 140, 139), (730, 722, 136, 743, 720), (99, 100, 132, 131), (156, 157, 189, 188), (789, 788, 185, 786), (148, 149, 776, 181, 180), (144, 145, 177, 176), (140, 141, 173, 172), (136, 734, 717, 746, 710, 748, 721, 744, 137, 740, 169, 737, 168, 739), (132, 133, 165, 164), (128, 129, 161, 160), (157, 158, 190, 189), (153, 154, 186, 185, 788), (778, 777, 795, 182, 807, 784, 813, 775), (145, 146, 178, 177), (129, 130, 162, 161), (141, 142, 174, 173), (749, 741, 170, 738), (133, 134, 166, 165), (158, 159, 191, 190), (154, 155, 187, 186), (150, 790, 151, 796, 183, 814, 792, 800, 182, 795, 777, 797), (146, 147, 179, 178), (134, 135, 742, 167, 750, 166), (130, 131, 163, 162), (142, 143, 175, 174), (138, 139, 171, 755, 170, 741), (159, 128, 160, 191), (155, 156, 188, 187), (151, 791, 152, 794, 787, 798, 184, 793, 183, 796), (147, 148, 180, 179), (139, 140, 172, 171), (135, 733, 716, 745, 709, 747, 720, 743, 136, 739, 168, 736, 167, 742), (131, 132, 164, 163), (143, 144, 176, 175), (188, 189, 221, 220), (184, 786, 185, 217, 216), (180, 181, 810, 781, 803, 213, 770, 212), (176, 177, 209, 766, 208), (172, 173, 205, 762, 204), (168, 737, 169, 201, 200), (164, 165, 197, 196), (160, 161, 193, 192), (189, 190, 222, 221), (185, 186, 218, 217), (181, 799, 779, 808, 775, 813, 784, 807, 182, 811, 782, 804, 214, 806, 783, 812, 771, 809, 780, 801, 213, 803, 781, 810), (177, 178, 210, 767, 209), (173, 174, 206, 763, 205), (169, 738, 170, 757, 202, 201), (165, 166, 752, 198, 197), (161, 162, 194, 193), (190, 191, 223, 222), (186, 187, 219, 218), (182, 800, 792, 814, 183, 805, 215, 802, 214, 804, 782, 811), (178, 179, 211, 768, 210), (162, 163, 195, 194), (174, 175, 207, 764, 206), (759, 758, 203, 773, 756), (754, 753, 199, 751), (191, 160, 192, 223), (187, 188, 220, 219), (183, 793, 184, 216, 215, 805), (179, 180, 212, 769, 211), (167, 736, 168, 200, 199, 753), (163, 164, 196, 195), (175, 176, 208, 765, 207), (171, 172, 204, 761, 203, 758), (201, 202, 772, 214, 802, 215, 216, 200), (203, 761, 204, 762, 205, 763, 206, 764, 207, 765, 208, 766, 209, 767, 210, 768, 211, 769, 212, 770, 213, 801, 780, 809, 771, 812, 783, 806, 214, 772, 202, 760, 756, 773), (193, 194, 195, 196, 197, 198, 751, 199, 200, 216, 217, 218, 219, 220, 221, 222, 223, 192), (0, 31, 255, 224), (28, 27, 251, 252), (24, 23, 247, 248), (20, 19, 243, 244), (16, 15, 239, 240), (12, 11, 235, 236), (8, 7, 231, 232), (4, 3, 227, 228), (29, 28, 252, 253), (25, 24, 248, 249), (21, 20, 244, 245), (17, 16, 240, 241), (1, 0, 224, 225), (13, 12, 236, 237), (9, 8, 232, 233), (5, 4, 228, 229), (30, 29, 253, 254), (26, 25, 249, 250), (22, 21, 245, 246), (18, 17, 241, 242), (6, 5, 229, 230), (2, 1, 225, 226), (14, 13, 237, 238), (10, 9, 233, 234), (31, 30, 254, 255), (27, 26, 250, 251), (23, 22, 246, 247), (19, 18, 242, 243), (11, 10, 234, 235), (7, 6, 230, 231), (3, 2, 226, 227), (15, 14, 238, 239), (224, 255, 287, 256), (252, 251, 283, 284), (248, 247, 279, 280), (244, 243, 275, 276), (232, 231, 263, 264), (228, 227, 259, 260), (240, 239, 271, 272), (236, 235, 267, 268), (253, 252, 284, 285), (249, 248, 280, 281), (245, 244, 276, 277), (241, 240, 272, 273), (237, 236, 268, 269), (233, 232, 264, 265), (229, 228, 260, 261), (225, 224, 256, 257), (254, 253, 285, 286), (250, 249, 281, 282), (246, 245, 277, 278), (242, 241, 273, 274), (238, 237, 269, 270), (234, 233, 265, 266), (230, 229, 261, 262), (226, 225, 257, 258), (255, 254, 286, 287), (251, 250, 282, 283), (247, 246, 278, 279), (243, 242, 274, 275), (227, 226, 258, 259), (239, 238, 270, 271), (235, 234, 266, 267), (231, 230, 262, 263), (256, 287, 319, 288), (284, 283, 315, 316), (280, 279, 311, 312), (276, 275, 307, 308), (260, 259, 291, 292), (272, 271, 303, 304), (268, 267, 299, 300), (264, 263, 295, 296), (285, 284, 316, 317), (281, 280, 312, 313), (277, 276, 308, 309), (273, 272, 304, 305), (265, 264, 296, 297), (261, 260, 292, 293), (257, 256, 288, 289), (269, 268, 300, 301), (286, 285, 317, 318), (282, 281, 313, 314), (278, 277, 309, 310), (274, 273, 305, 306), (270, 269, 301, 302), (266, 265, 297, 298), (262, 261, 293, 294), (258, 257, 289, 290), (287, 286, 318, 319), (283, 282, 314, 315), (279, 278, 310, 311), (275, 274, 306, 307), (271, 270, 302, 303), (267, 266, 298, 299), (263, 262, 294, 295), (259, 258, 290, 291), (288, 319, 351, 320), (316, 315, 347, 348), (312, 311, 343, 344), (308, 307, 339, 340), (304, 303, 335, 336), (300, 299, 331, 332), (296, 295, 327, 328), (292, 291, 323, 324), (317, 316, 348, 349), (313, 312, 344, 345), (309, 308, 340, 341), (305, 304, 336, 337), (293, 292, 324, 325), (289, 288, 320, 321), (301, 300, 332, 333), (297, 296, 328, 329), (318, 317, 349, 350), (314, 313, 345, 346), (310, 309, 341, 342), (306, 305, 337, 338), (298, 297, 329, 330), (294, 293, 325, 326), (290, 289, 321, 322), (302, 301, 333, 334), (319, 318, 350, 351), (315, 314, 346, 347), (311, 310, 342, 343), (307, 306, 338, 339), (303, 302, 334, 335), (299, 298, 330, 331), (295, 294, 326, 327), (291, 290, 322, 323), (320, 351, 383, 352), (348, 347, 379, 380), (344, 343, 375, 376), (340, 339, 371, 372), (336, 335, 367, 368), (332, 331, 363, 364), (328, 327, 359, 360), (324, 323, 355, 356), (349, 348, 380, 381), (345, 344, 376, 377), (341, 340, 372, 373), (337, 336, 368, 369), (321, 320, 352, 353), (333, 332, 364, 365), (329, 328, 360, 361), (325, 324, 356, 357), (350, 349, 381, 382), (346, 345, 377, 378), (342, 341, 373, 374), (338, 337, 369, 370), (326, 325, 357, 358), (322, 321, 353, 354), (334, 333, 365, 366), (330, 329, 361, 362), (351, 350, 382, 383), (347, 346, 378, 379), (343, 342, 374, 375), (339, 338, 370, 371), (331, 330, 362, 363), (327, 326, 358, 359), (323, 322, 354, 355), (335, 334, 366, 367), (380, 379, 429, 430), (352, 383, 433, 417), (383, 382, 432, 433), (371, 370, 420, 421), (365, 364, 574, 575), (353, 352, 562, 563), (352, 384, 579, 562), (356, 355, 565, 566), (375, 374, 424, 425), (379, 378, 428, 429), (368, 384, 434, 418), (378, 377, 427, 428), (360, 359, 569, 570), (364, 363, 573, 574), (368, 367, 577, 578), (367, 366, 576, 577), (382, 381, 431, 432), (370, 369, 419, 420), (374, 373, 423, 424), (373, 372, 422, 423), (355, 354, 564, 565), (359, 358, 568, 569), (363, 362, 572, 573), (384, 368, 578, 579), (377, 376, 426, 427), (381, 380, 430, 431), (369, 368, 418, 419), (384, 352, 417, 434), (362, 361, 571, 572), (366, 365, 575, 576), (354, 353, 563, 564), (358, 357, 567, 568), (387, 385, 389, 391), (88, 87, 387, 388), (56, 88, 388, 386), (55, 56, 386, 385), (392, 391, 395, 396), (386, 388, 392, 390), (388, 387, 391, 392), (385, 386, 390, 389), (395, 393, 397, 399), (389, 390, 394, 393), (391, 389, 393, 395), (390, 392, 396, 394), (397, 398, 400, 399), (394, 396, 400, 398), (396, 395, 399, 400), (393, 394, 398, 397), (403, 401, 405, 407), (41, 73, 404, 402), (72, 40, 401, 403), (40, 41, 402, 401), (406, 408, 412, 410), (404, 403, 407, 408), (401, 402, 406, 405), (402, 404, 408, 406), (412, 411, 415, 416), (407, 405, 409, 411), (408, 407, 411, 412), (405, 406, 410, 409), (413, 414, 416, 415), (409, 410, 414, 413), (410, 412, 416, 414), (411, 409, 413, 415), (552, 544, 443, 444), (554, 561, 447, 448), (561, 546, 446, 447), (560, 547, 450, 451), (559, 548, 438, 439), (544, 545, 442, 443), (545, 551, 441, 442), (546, 553, 445, 446), (547, 555, 449, 450), (548, 549, 437, 438), (549, 558, 436, 437), (551, 550, 440, 441), (553, 552, 444, 445), (555, 554, 448, 449), (557, 556, 435, 452), (558, 557, 452, 436), (376, 375, 425, 426), (372, 371, 421, 422), (448, 447, 465, 466), (435, 451, 469, 453), (451, 450, 468, 469), (439, 438, 456, 457), (443, 442, 460, 461), (447, 446, 464, 465), (446, 445, 463, 464), (450, 449, 467, 468), (438, 437, 455, 456), (442, 441, 459, 460), (441, 440, 458, 459), (445, 444, 462, 463), (449, 448, 466, 467), (437, 436, 454, 455), (452, 435, 453, 470), (436, 452, 470, 454), (550, 559, 439, 440), (556, 560, 451, 435), (466, 465, 483, 484), (453, 469, 487, 471), (457, 456, 474, 475), (461, 460, 478, 479), (465, 464, 482, 483), (469, 468, 486, 487), (468, 467, 485, 486), (456, 455, 473, 474), (460, 459, 477, 478), (464, 463, 481, 482), (463, 462, 480, 481), (467, 466, 484, 485), (455, 454, 472, 473), (459, 458, 476, 477), (470, 453, 471, 488), (454, 470, 488, 472), (444, 443, 461, 462), (440, 439, 457, 458), (471, 487, 505, 489), (476, 475, 493, 494), (475, 474, 492, 493), (479, 478, 496, 497), (483, 482, 500, 501), (487, 486, 504, 505), (474, 473, 491, 492), (478, 477, 495, 496), (482, 481, 499, 500), (486, 485, 503, 504), (485, 484, 502, 503), (473, 472, 490, 491), (477, 476, 494, 495), (481, 480, 498, 499), (488, 471, 489, 506), (472, 488, 506, 490), (462, 461, 479, 480), (458, 457, 475, 476), (498, 497, 515, 516), (506, 489, 507, 524), (490, 506, 524, 508), (497, 496, 514, 515), (501, 500, 518, 519), (505, 504, 522, 523), (493, 492, 510, 511), (489, 505, 523, 507), (492, 491, 509, 510), (496, 495, 513, 514), (500, 499, 517, 518), (504, 503, 521, 522), (491, 490, 508, 509), (495, 494, 512, 513), (499, 498, 516, 517), (503, 502, 520, 521), (484, 483, 501, 502), (480, 479, 497, 498), (514, 513, 531, 532), (518, 517, 535, 536), (517, 516, 534, 535), (521, 520, 538, 539), (509, 508, 526, 527), (513, 512, 530, 531), (524, 507, 525, 542), (508, 524, 542, 526), (512, 511, 529, 530), (516, 515, 533, 534), (520, 519, 537, 538), (507, 523, 541, 525), (511, 510, 528, 529), (515, 514, 532, 533), (519, 518, 536, 537), (523, 522, 540, 541), (494, 493, 511, 512), (502, 501, 519, 520), (510, 509, 527, 528), (522, 521, 539, 540), (536, 535, 543), (540, 539, 543), (539, 538, 543), (527, 526, 543), (531, 530, 543), (535, 534, 543), (542, 525, 543), (526, 542, 543), (534, 533, 543), (538, 537, 543), (525, 541, 543), (530, 529, 543), (529, 528, 543), (533, 532, 543), (537, 536, 543), (541, 540, 543), (532, 531, 543), (528, 527, 543), (426, 425, 544, 552), (430, 429, 561, 554), (429, 428, 546, 561), (433, 432, 547, 560), (421, 420, 548, 559), (425, 424, 545, 544), (424, 423, 551, 545), (428, 427, 553, 546), (432, 431, 555, 547), (420, 419, 549, 548), (419, 418, 558, 549), (423, 422, 550, 551), (427, 426, 552, 553), (431, 430, 554, 555), (434, 417, 556, 557), (418, 434, 557, 558), (422, 421, 559, 550), (417, 433, 560, 556), (571, 570, 588, 589), (575, 574, 592, 593), (562, 579, 597, 580), (574, 573, 591, 592), (578, 577, 595, 596), (566, 565, 583, 584), (570, 569, 587, 588), (579, 578, 596, 597), (569, 568, 586, 587), (573, 572, 590, 591), (577, 576, 594, 595), (565, 564, 582, 583), (564, 563, 581, 582), (568, 567, 585, 586), (572, 571, 589, 590), (576, 575, 593, 594), (361, 360, 570, 571), (357, 356, 566, 567), (589, 588, 606, 607), (593, 592, 610, 611), (580, 597, 615, 598), (596, 595, 613, 614), (584, 583, 601, 602), (588, 587, 605, 606), (592, 591, 609, 610), (597, 596, 614, 615), (591, 590, 608, 609), (595, 594, 612, 613), (583, 582, 600, 601), (587, 586, 604, 605), (586, 585, 603, 604), (590, 589, 607, 608), (594, 593, 611, 612), (582, 581, 599, 600), (567, 566, 584, 585), (563, 562, 580, 581), (611, 610, 628, 629), (599, 598, 616, 617), (598, 615, 633, 616), (602, 601, 619, 620), (606, 605, 623, 624), (610, 609, 627, 628), (614, 613, 631, 632), (615, 614, 632, 633), (613, 612, 630, 631), (601, 600, 618, 619), (605, 604, 622, 623), (609, 608, 626, 627), (608, 607, 625, 626), (612, 611, 629, 630), (600, 599, 617, 618), (604, 603, 621, 622), (585, 584, 602, 603), (581, 580, 598, 599), (628, 627, 645, 646), (632, 631, 649, 650), (633, 632, 650, 651), (631, 630, 648, 649), (619, 618, 636, 637), (623, 622, 640, 641), (627, 626, 644, 645), (626, 625, 643, 644), (630, 629, 647, 648), (618, 617, 635, 636), (622, 621, 639, 640), (621, 620, 638, 639), (625, 624, 642, 643), (629, 628, 646, 647), (617, 616, 634, 635), (616, 633, 651, 634), (607, 606, 624, 625), (603, 602, 620, 621), (646, 645, 663, 664), (650, 649, 667, 668), (651, 650, 668, 669), (637, 636, 654, 655), (641, 640, 658, 659), (645, 644, 662, 663), (649, 648, 666, 667), (648, 647, 665, 666), (636, 635, 653, 654), (640, 639, 657, 658), (644, 643, 661, 662), (643, 642, 660, 661), (647, 646, 664, 665), (635, 634, 652, 653), (639, 638, 656, 657), (634, 651, 669, 652), (624, 623, 641, 642), (620, 619, 637, 638), (668, 667, 685, 686), (656, 655, 673, 674), (669, 668, 686, 687), (655, 654, 672, 673), (659, 658, 676, 677), (663, 662, 680, 681), (667, 666, 684, 685), (654, 653, 671, 672), (658, 657, 675, 676), (662, 661, 679, 680), (666, 665, 683, 684), (665, 664, 682, 683), (653, 652, 670, 671), (657, 656, 674, 675), (661, 660, 678, 679), (652, 669, 687, 670), (642, 641, 659, 660), (638, 637, 655, 656), (679, 678, 696, 697), (683, 682, 700, 701), (670, 687, 705, 688), (686, 685, 703, 704), (674, 673, 691, 692), (678, 677, 695, 696), (682, 681, 699, 700), (687, 686, 704, 705), (681, 680, 698, 699), (685, 684, 702, 703), (673, 672, 690, 691), (677, 676, 694, 695), (676, 675, 693, 694), (680, 679, 697, 698), (684, 683, 701, 702), (672, 671, 689, 690), (664, 663, 681, 682), (660, 659, 677, 678), (675, 674, 692, 693), (671, 670, 688, 689), (701, 700, 706), (689, 688, 706), (688, 705, 706), (692, 691, 706), (696, 695, 706), (700, 699, 706), (704, 703, 706), (705, 704, 706), (703, 702, 706), (691, 690, 706), (695, 694, 706), (699, 698, 706), (698, 697, 706), (702, 701, 706), (690, 689, 706), (694, 693, 706), (697, 696, 706), (693, 692, 706), (731, 723, 710, 746, 717), (104, 708, 714, 724, 711), (708, 105, 712, 725, 714), (732, 726, 709, 745, 716), (103, 707, 715, 727, 713), (707, 104, 711, 728, 715), (723, 729, 721, 748, 710), (714, 725, 729, 723), (725, 712, 718, 729), (726, 730, 720, 747, 709), (715, 728, 730, 726), (728, 711, 722, 730), (722, 731, 717, 734, 136), (711, 724, 731, 722), (724, 714, 723, 731), (719, 732, 716, 733, 135), (713, 727, 732, 719), (727, 715, 726, 732), (740, 749, 738, 169), (137, 735, 749, 740), (735, 138, 741, 749), (752, 754, 751, 198), (166, 750, 754, 752), (750, 167, 753, 754), (757, 759, 756, 760, 202), (170, 755, 759, 757), (755, 171, 758, 759), (776, 778, 775, 808, 779, 799, 181), (149, 774, 778, 776), (774, 150, 797, 777, 778), (787, 789, 786, 184, 798), (152, 785, 789, 787, 794), (785, 153, 788, 789)])
me_circle.polygons.foreach_set('use_smooth', [True] * 744)
_uv = me_circle.uv_layers.new(name='UVMap')
_uv.uv.foreach_set('vector', [0.1033, 0.4273, 0.12, 0.438, 0.09474, 0.4832, 0.0798, 0.4728, 0.04516, 0.3893, 0.05868, 0.3986, 0.03593, 0.4433, 0.02447, 0.4288, 0.7711, 0.7935, 0.786, 0.7942, 0.782, 0.8337, 0.7692, 0.8316, 0.7102, 0.7963, 0.7257, 0.7949, 0.7289, 0.8316, 0.715, 0.8333, 0.1731, 0.4751, 0.1904, 0.4892, 0.1548, 0.5293, 0.14, 0.5172, 0.6459, 0.8058, 0.6623, 0.8029, 0.6723, 0.8432, 0.6578, 0.8483, 0.2939, 0.5781, 0.3079, 0.5874, 0.2808, 0.6247, 0.2598, 0.6197, 0.2382, 0.5318, 0.2527, 0.545, 0.2117, 0.5806, 0.1978, 0.5674, 0.12, 0.438, 0.1374, 0.4495, 0.1098, 0.4941, 0.09474, 0.4832, 0.05868, 0.3986, 0.07273, 0.4079, 0.05047, 0.4529, 0.03593, 0.4433, 0.786, 0.7942, 0.8012, 0.7956, 0.7944, 0.8374, 0.782, 0.8337, 0.7257, 0.7949, 0.741, 0.7939, 0.7426, 0.8307, 0.7289, 0.8316, 0.2527, 0.545, 0.2667, 0.5573, 0.2256, 0.5942, 0.2117, 0.5806, 0.1904, 0.4892, 0.2071, 0.5036, 0.1694, 0.5417, 0.1548, 0.5293, 0.6623, 0.8029, 0.6785, 0.8003, 0.6867, 0.8391, 0.6723, 0.8432, 0.5934, 0.8174, 0.6118, 0.8129, 0.6279, 0.8617, 0.6097, 0.8657, 0.1374, 0.4495, 0.1552, 0.4619, 0.1249, 0.5054, 0.1098, 0.4941, 0.07273, 0.4079, 0.08756, 0.4174, 0.06505, 0.4627, 0.05047, 0.4529, 0.8012, 0.7956, 0.8171, 0.7976, 0.8076, 0.8394, 0.7944, 0.8374, 0.741, 0.7939, 0.7561, 0.7935, 0.7561, 0.8306, 0.7426, 0.8307, 0.6118, 0.8129, 0.6292, 0.8091, 0.643, 0.8544, 0.6279, 0.8617, 0.2667, 0.5573, 0.2807, 0.5685, 0.2398, 0.6086, 0.2256, 0.5942, 0.2071, 0.5036, 0.2231, 0.5179, 0.1838, 0.5545, 0.1694, 0.5417, 0.6785, 0.8003, 0.6944, 0.7981, 0.7009, 0.8358, 0.6867, 0.8391, 0.1552, 0.4619, 0.1731, 0.4751, 0.14, 0.5172, 0.1249, 0.5054, 0.08756, 0.4174, 0.1033, 0.4273, 0.0798, 0.4728, 0.06505, 0.4627, 0.8171, 0.7976, 0.8344, 0.8009, 0.8211, 0.8449, 0.8076, 0.8394, 0.7561, 0.7935, 0.7711, 0.7935, 0.7692, 0.8316, 0.7561, 0.8306, 0.6944, 0.7981, 0.7102, 0.7963, 0.715, 0.8333, 0.7009, 0.8358, 0.6292, 0.8091, 0.6459, 0.8058, 0.6578, 0.8483, 0.643, 0.8544, 0.2807, 0.5685, 0.2939, 0.5781, 0.2598, 0.6197, 0.2398, 0.6086, 0.2231, 0.5179, 0.2382, 0.5318, 0.1978, 0.5674, 0.1838, 0.5545, 0.0798, 0.4728, 0.09474, 0.4832, 0.07445, 0.5213, 0.061, 0.5124, 0.02447, 0.4288, 0.03593, 0.4433, 0.01952, 0.4868, 0.0006799, 0.4861, 0.7692, 0.8316, 0.782, 0.8337, 0.7813, 0.8627, 0.7697, 0.8621, 0.715, 0.8333, 0.7289, 0.8316, 0.7334, 0.8637, 0.721, 0.8659, 0.6387, 0.918, 0.635, 0.9322, 0.6281, 0.9299, 0.6266, 0.9186, 0.1978, 0.5674, 0.2117, 0.5806, 0.1724, 0.6066, 0.1611, 0.5944, 0.14, 0.5172, 0.1548, 0.5293, 0.1257, 0.5605, 0.1133, 0.5501, 0.6578, 0.8483, 0.6723, 0.8432, 0.6836, 0.8785, 0.6714, 0.8851, 0.09474, 0.4832, 0.1098, 0.4941, 0.08768, 0.5305, 0.07445, 0.5213, 0.03593, 0.4433, 0.05047, 0.4529, 0.03359, 0.4951, 0.01952, 0.4868, 0.782, 0.8337, 0.7944, 0.8374, 0.7925, 0.8633, 0.7813, 0.8627, 0.7289, 0.8316, 0.7426, 0.8307, 0.7457, 0.8624, 0.7334, 0.8637, 0.6723, 0.8432, 0.6867, 0.8391, 0.696, 0.8732, 0.6836, 0.8785, 0.6097, 0.8657, 0.6279, 0.8617, 0.6474, 0.9027, 0.6387, 0.918, 0.2117, 0.5806, 0.2256, 0.5942, 0.1835, 0.6191, 0.1724, 0.6066, 0.1548, 0.5293, 0.1694, 0.5417, 0.1378, 0.5713, 0.1257, 0.5605, 0.1098, 0.4941, 0.1249, 0.5054, 0.1007, 0.5401, 0.08768, 0.5305, 0.05047, 0.4529, 0.06505, 0.4627, 0.04738, 0.5037, 0.03359, 0.4951, 0.7944, 0.8374, 0.8076, 0.8394, 0.8027, 0.8678, 0.7925, 0.8633, 0.7426, 0.8307, 0.7561, 0.8306, 0.7579, 0.8619, 0.7457, 0.8624, 0.6867, 0.8391, 0.7009, 0.8358, 0.7085, 0.8691, 0.696, 0.8732, 0.6279, 0.8617, 0.643, 0.8544, 0.6593, 0.8931, 0.6474, 0.9027, 0.2256, 0.5942, 0.2398, 0.6086, 0.1942, 0.6322, 0.1835, 0.6191, 0.1694, 0.5417, 0.1838, 0.5545, 0.1496, 0.5827, 0.1378, 0.5713, 0.1249, 0.5054, 0.14, 0.5172, 0.1133, 0.5501, 0.1007, 0.5401, 0.06505, 0.4627, 0.0798, 0.4728, 0.061, 0.5124, 0.04738, 0.5037, 0.8027, 0.8678, 0.8076, 0.8394, 0.8083, 0.8458, 0.8056, 0.8616, 0.7561, 0.8306, 0.7692, 0.8316, 0.7697, 0.8621, 0.7579, 0.8619, 0.1838, 0.5545, 0.1978, 0.5674, 0.1611, 0.5944, 0.1496, 0.5827, 0.7009, 0.8358, 0.715, 0.8333, 0.721, 0.8659, 0.7085, 0.8691, 0.643, 0.8544, 0.6578, 0.8483, 0.6714, 0.8851, 0.6593, 0.8931, 0.2398, 0.6086, 0.2598, 0.6197, 0.2002, 0.6489, 0.1942, 0.6322, 0.061, 0.5124, 0.07445, 0.5213, 0.0625, 0.5496, 0.05082, 0.5427, 0.0006799, 0.4861, 0.01952, 0.4868, 0.01357, 0.5232, 0.0001223, 0.5172, 0.7697, 0.8621, 0.7813, 0.8627, 0.7851, 0.89, 0.7737, 0.8892, 0.721, 0.8659, 0.7334, 0.8637, 0.7391, 0.8912, 0.7275, 0.8936, 0.1611, 0.5944, 0.1724, 0.6066, 0.1415, 0.6209, 0.1328, 0.6101, 0.1133, 0.5501, 0.1257, 0.5605, 0.1051, 0.581, 0.09507, 0.5724, 0.6714, 0.8851, 0.6836, 0.8785, 0.694, 0.9075, 0.6838, 0.9144, 0.635, 0.9322, 0.6387, 0.918, 0.6592, 0.9424, 0.6562, 0.9492, 0.6546, 0.9523, 0.07445, 0.5213, 0.08768, 0.5305, 0.07378, 0.5568, 0.0625, 0.5496, 0.01952, 0.4868, 0.03359, 0.4951, 0.02632, 0.5295, 0.01357, 0.5232, 0.7813, 0.8627, 0.7925, 0.8633, 0.7965, 0.8914, 0.7851, 0.89, 0.7334, 0.8637, 0.7457, 0.8624, 0.7507, 0.8897, 0.7391, 0.8912, 0.6387, 0.918, 0.6474, 0.9027, 0.6659, 0.932, 0.6592, 0.9424, 0.1724, 0.6066, 0.1835, 0.6191, 0.1501, 0.6322, 0.1415, 0.6209, 0.1257, 0.5605, 0.1378, 0.5713, 0.1147, 0.5901, 0.1051, 0.581, 0.6836, 0.8785, 0.696, 0.8732, 0.7048, 0.9017, 0.694, 0.9075, 0.08768, 0.5305, 0.1007, 0.5401, 0.08465, 0.5644, 0.07378, 0.5568, 0.03359, 0.4951, 0.04738, 0.5037, 0.03876, 0.536, 0.02632, 0.5295, 0.7925, 0.8633, 0.8027, 0.8678, 0.8087, 0.8938, 0.7965, 0.8914, 0.7457, 0.8624, 0.7579, 0.8619, 0.7622, 0.8891, 0.7507, 0.8897, 0.696, 0.8732, 0.7085, 0.8691, 0.716, 0.8971, 0.7048, 0.9017, 0.6474, 0.9027, 0.6593, 0.8931, 0.6743, 0.9226, 0.6659, 0.932, 0.1835, 0.6191, 0.1942, 0.6322, 0.1584, 0.6437, 0.1501, 0.6322, 0.1378, 0.5713, 0.1496, 0.5827, 0.1239, 0.5998, 0.1147, 0.5901, 0.1007, 0.5401, 0.1133, 0.5501, 0.09507, 0.5724, 0.08465, 0.5644, 0.04738, 0.5037, 0.061, 0.5124, 0.05082, 0.5427, 0.03876, 0.536, 0.8027, 0.8678, 0.8154, 0.8694, 0.8216, 0.8976, 0.8087, 0.8938, 0.7579, 0.8619, 0.7697, 0.8621, 0.7737, 0.8892, 0.7622, 0.8891, 0.7085, 0.8691, 0.721, 0.8659, 0.7275, 0.8936, 0.716, 0.8971, 0.6593, 0.8931, 0.6714, 0.8851, 0.6838, 0.9144, 0.6743, 0.9226, 0.1942, 0.6322, 0.2002, 0.6489, 0.1668, 0.656, 0.1625, 0.6498, 0.1584, 0.6437, 0.1496, 0.5827, 0.1611, 0.5944, 0.1328, 0.6101, 0.1239, 0.5998, 0.05082, 0.5427, 0.0625, 0.5496, 0.05213, 0.5783, 0.04267, 0.5741, 0.0001223, 0.5172, 0.01357, 0.5232, 0.01156, 0.5641, 0.005793, 0.5621, 0.0001218, 0.5599, 0.7737, 0.8892, 0.7851, 0.89, 0.7876, 0.9283, 0.7771, 0.9254, 0.7275, 0.8936, 0.7391, 0.8912, 0.7462, 0.9245, 0.7362, 0.9266, 0.09507, 0.5724, 0.1051, 0.581, 0.08498, 0.6003, 0.07759, 0.594, 0.6838, 0.9144, 0.694, 0.9075, 0.7088, 0.9394, 0.7011, 0.9458, 0.676, 0.9672, 0.6771, 0.9654, 0.6882, 0.9714, 0.6875, 0.9733, 0.6872, 0.9742, 0.1328, 0.6101, 0.1415, 0.6209, 0.1089, 0.6322, 0.1038, 0.6233, 0.0625, 0.5496, 0.07378, 0.5568, 0.06114, 0.5829, 0.05213, 0.5783, 0.01357, 0.5232, 0.02632, 0.5295, 0.02237, 0.567, 0.01156, 0.5641, 0.7851, 0.89, 0.7965, 0.8914, 0.7978, 0.931, 0.7906, 0.9297, 0.7876, 0.9283, 0.7391, 0.8912, 0.7507, 0.8897, 0.7564, 0.9236, 0.7462, 0.9245, 0.1415, 0.6209, 0.1501, 0.6322, 0.1136, 0.6423, 0.1089, 0.6322, 0.1051, 0.581, 0.1147, 0.5901, 0.0918, 0.6073, 0.08498, 0.6003, 0.694, 0.9075, 0.7048, 0.9017, 0.7173, 0.9341, 0.7088, 0.9394, 0.6592, 0.9424, 0.6659, 0.932, 0.6901, 0.9625, 0.6889, 0.9689, 0.6882, 0.9714, 0.6771, 0.9654, 0.6698, 0.956, 0.07378, 0.5568, 0.08465, 0.5644, 0.06965, 0.5882, 0.06114, 0.5829, 0.02632, 0.5295, 0.03876, 0.536, 0.03279, 0.5703, 0.02237, 0.567, 0.7965, 0.8914, 0.8087, 0.8938, 0.808, 0.9344, 0.8007, 0.9323, 0.7978, 0.931, 0.7507, 0.8897, 0.7622, 0.8891, 0.7667, 0.9239, 0.7564, 0.9236, 0.6659, 0.932, 0.6743, 0.9226, 0.6944, 0.9532, 0.6901, 0.9625, 0.1501, 0.6322, 0.1584, 0.6437, 0.1394, 0.6481, 0.1263, 0.6521, 0.1109, 0.6562, 0.1136, 0.6423, 0.1147, 0.5901, 0.1239, 0.5998, 0.09805, 0.615, 0.0918, 0.6073, 0.7048, 0.9017, 0.716, 0.8971, 0.7265, 0.9298, 0.7173, 0.9341, 0.08465, 0.5644, 0.09507, 0.5724, 0.07759, 0.594, 0.06965, 0.5882, 0.03876, 0.536, 0.05082, 0.5427, 0.04267, 0.5741, 0.03279, 0.5703, 0.8087, 0.8938, 0.8216, 0.8976, 0.8179, 0.9387, 0.8108, 0.936, 0.808, 0.9344, 0.7622, 0.8891, 0.7737, 0.8892, 0.7771, 0.9254, 0.7667, 0.9239, 0.716, 0.8971, 0.7275, 0.8936, 0.7362, 0.9266, 0.7265, 0.9298, 0.6743, 0.9226, 0.6838, 0.9144, 0.7011, 0.9458, 0.6944, 0.9532, 0.1308, 0.6601, 0.1324, 0.6629, 0.1152, 0.6638, 0.1147, 0.6629, 0.1142, 0.662, 0.1239, 0.5998, 0.1328, 0.6101, 0.1038, 0.6233, 0.09805, 0.615, 0.04267, 0.5741, 0.05213, 0.5783, 0.05121, 0.5958, 0.04442, 0.5937, 0.5215, 0.7474, 0.526, 0.7556, 0.5258, 0.7728, 0.5171, 0.7598, 0.7771, 0.9254, 0.7876, 0.9283, 0.7832, 0.9423, 0.7789, 0.961, 0.7715, 0.9526, 0.7362, 0.9266, 0.7462, 0.9245, 0.7497, 0.9492, 0.7424, 0.9505, 0.7011, 0.9458, 0.7088, 0.9394, 0.7231, 0.9604, 0.7182, 0.9657, 0.6843, 0.9864, 0.6841, 0.9821, 0.6847, 0.9806, 0.6856, 0.9784, 0.6863, 0.9769, 0.6866, 0.976, 0.6872, 0.9742, 0.6875, 0.9733, 0.6882, 0.9714, 0.6908, 0.9816, 0.6945, 0.991, 0.6942, 0.9931, 0.6925, 0.9957, 0.6878, 0.9912, 0.1038, 0.6233, 0.1089, 0.6322, 0.08795, 0.6311, 0.08526, 0.6249, 0.07759, 0.594, 0.08498, 0.6003, 0.07371, 0.6093, 0.0688, 0.6052, 0.05213, 0.5783, 0.06114, 0.5829, 0.05755, 0.5984, 0.05121, 0.5958, 0.01156, 0.5641, 0.02237, 0.567, 0.02967, 0.5915, 0.0219, 0.5914, 0.01596, 0.5782, 0.7914, 0.9431, 0.7999, 0.9442, 0.8012, 0.9504, 0.7971, 0.9622, 0.7931, 0.9623, 0.7915, 0.9627, 0.7909, 0.9623, 0.7883, 0.9619, 0.7462, 0.9245, 0.7564, 0.9236, 0.7571, 0.9491, 0.7497, 0.9492, 0.08498, 0.6003, 0.0918, 0.6073, 0.07811, 0.614, 0.07371, 0.6093, 0.7088, 0.9394, 0.7173, 0.9341, 0.7288, 0.9561, 0.7231, 0.9604, 0.6916, 0.9776, 0.6928, 0.9747, 0.6969, 0.9867, 0.6957, 0.9888, 0.1089, 0.6322, 0.1136, 0.6423, 0.08987, 0.6375, 0.08795, 0.6311, 0.06114, 0.5829, 0.06965, 0.5882, 0.06342, 0.6015, 0.05755, 0.5984, 0.02237, 0.567, 0.03279, 0.5703, 0.03722, 0.5923, 0.02967, 0.5915, 0.7978, 0.931, 0.8007, 0.9323, 0.808, 0.9344, 0.8083, 0.9473, 0.8006, 0.9651, 0.7998, 0.9644, 0.799, 0.9637, 0.7982, 0.963, 0.7971, 0.9622, 0.8012, 0.9504, 0.7999, 0.9442, 0.798, 0.9373, 0.7564, 0.9236, 0.7667, 0.9239, 0.7645, 0.9502, 0.7571, 0.9491, 0.1136, 0.6423, 0.1109, 0.6562, 0.1017, 0.6511, 0.09435, 0.6475, 0.09218, 0.6424, 0.08987, 0.6375, 0.0918, 0.6073, 0.09805, 0.615, 0.08196, 0.6192, 0.07811, 0.614, 0.7173, 0.9341, 0.7265, 0.9298, 0.7353, 0.9528, 0.7288, 0.9561, 0.6901, 0.9625, 0.6944, 0.9532, 0.7145, 0.9717, 0.7058, 0.979, 0.6969, 0.9867, 0.6928, 0.9747, 0.06965, 0.5882, 0.07759, 0.594, 0.0688, 0.6052, 0.06342, 0.6015, 0.03279, 0.5703, 0.04267, 0.5741, 0.04442, 0.5937, 0.03722, 0.5923, 0.808, 0.9344, 0.8108, 0.936, 0.8179, 0.9387, 0.8175, 0.9453, 0.817, 0.952, 0.8162, 0.9586, 0.8144, 0.9654, 0.8122, 0.963, 0.8006, 0.9651, 0.8083, 0.9473, 0.7667, 0.9239, 0.7771, 0.9254, 0.7715, 0.9526, 0.7645, 0.9502, 0.6944, 0.9532, 0.7011, 0.9458, 0.7182, 0.9657, 0.7145, 0.9717, 0.1109, 0.6562, 0.1117, 0.6577, 0.1121, 0.6583, 0.1126, 0.6592, 0.1132, 0.6602, 0.1137, 0.6611, 0.1142, 0.662, 0.1147, 0.6629, 0.1152, 0.6638, 0.1103, 0.6614, 0.1055, 0.6603, 0.09985, 0.6534, 0.09435, 0.6475, 0.1017, 0.6511, 0.09805, 0.615, 0.1038, 0.6233, 0.08526, 0.6249, 0.08196, 0.6192, 0.7265, 0.9298, 0.7362, 0.9266, 0.7424, 0.9505, 0.7353, 0.9528, 0.04442, 0.5937, 0.05121, 0.5958, 0.05249, 0.6135, 0.04952, 0.6133, 0.5082, 0.7469, 0.5171, 0.7598, 0.5258, 0.7728, 0.526, 0.8165, 0.5077, 0.7906, 0.7715, 0.9526, 0.7789, 0.961, 0.7751, 0.9665, 0.7716, 0.9718, 0.7684, 0.9766, 0.7652, 0.9811, 0.7601, 0.9804, 0.7591, 0.98, 0.7424, 0.9505, 0.7497, 0.9492, 0.752, 0.977, 0.7497, 0.9773, 0.7486, 0.9775, 0.7182, 0.9657, 0.7231, 0.9604, 0.7409, 0.9809, 0.7399, 0.9819, 0.7389, 0.9828, 0.6925, 0.9957, 0.6942, 0.9931, 0.6945, 0.991, 0.7271, 0.997, 0.727, 0.9999, 0.08526, 0.6249, 0.08795, 0.6311, 0.06782, 0.6276, 0.06704, 0.625, 0.0688, 0.6052, 0.07371, 0.6093, 0.06244, 0.6184, 0.06029, 0.6167, 0.05121, 0.5958, 0.05755, 0.5984, 0.0553, 0.6142, 0.05249, 0.6135, 0.0219, 0.5914, 0.02967, 0.5915, 0.04326, 0.6148, 0.04016, 0.6167, 0.7789, 0.961, 0.7823, 0.9615, 0.7831, 0.9617, 0.7849, 0.9619, 0.7883, 0.9619, 0.7909, 0.9623, 0.7915, 0.9627, 0.7931, 0.9623, 0.7971, 0.9622, 0.7928, 0.9677, 0.7882, 0.9725, 0.7837, 0.9776, 0.7785, 0.9827, 0.7766, 0.982, 0.7747, 0.9816, 0.7729, 0.9812, 0.7713, 0.9809, 0.7697, 0.9808, 0.7681, 0.9807, 0.7666, 0.9808, 0.7652, 0.9811, 0.7684, 0.9766, 0.7716, 0.9718, 0.7751, 0.9665, 0.7497, 0.9492, 0.7571, 0.9491, 0.7548, 0.9777, 0.753, 0.9773, 0.752, 0.977, 0.7231, 0.9604, 0.7288, 0.9561, 0.7434, 0.9793, 0.7417, 0.9804, 0.7409, 0.9809, 0.6945, 0.991, 0.6957, 0.9888, 0.6969, 0.9867, 0.712, 0.991, 0.7281, 0.9941, 0.7271, 0.997, 0.08795, 0.6311, 0.08987, 0.6375, 0.07757, 0.6339, 0.06803, 0.63, 0.06782, 0.6276, 0.07371, 0.6093, 0.07811, 0.614, 0.06431, 0.6204, 0.06244, 0.6184, 0.05755, 0.5984, 0.06342, 0.6015, 0.05791, 0.6153, 0.0553, 0.6142, 0.02967, 0.5915, 0.03722, 0.5923, 0.04643, 0.6137, 0.04326, 0.6148, 0.7971, 0.9622, 0.7982, 0.963, 0.799, 0.9637, 0.7998, 0.9644, 0.8006, 0.9651, 0.7906, 0.9747, 0.7799, 0.9838, 0.7795, 0.9834, 0.7785, 0.9827, 0.7837, 0.9776, 0.7882, 0.9725, 0.7928, 0.9677, 0.7571, 0.9491, 0.7645, 0.9502, 0.7575, 0.9788, 0.7557, 0.9781, 0.7548, 0.9777, 0.07811, 0.614, 0.08196, 0.6192, 0.06585, 0.6226, 0.06431, 0.6204, 0.7288, 0.9561, 0.7353, 0.9528, 0.7453, 0.9784, 0.7443, 0.9789, 0.7434, 0.9793, 0.7218, 0.9848, 0.7279, 0.9797, 0.7371, 0.984, 0.7351, 0.9852, 0.7333, 0.9875, 0.07687, 0.6366, 0.07741, 0.6391, 0.06872, 0.6334, 0.06882, 0.6323, 0.06342, 0.6015, 0.0688, 0.6052, 0.06029, 0.6167, 0.05791, 0.6153, 0.03722, 0.5923, 0.04442, 0.5937, 0.04952, 0.6133, 0.04643, 0.6137, 0.8006, 0.9651, 0.8122, 0.963, 0.8144, 0.9654, 0.7797, 0.9925, 0.7799, 0.9838, 0.7906, 0.9747, 0.7645, 0.9502, 0.7715, 0.9526, 0.7591, 0.98, 0.7583, 0.9795, 0.7575, 0.9788, 0.09435, 0.6475, 0.09985, 0.6534, 0.1055, 0.6603, 0.07186, 0.6531, 0.06872, 0.6334, 0.07741, 0.6391, 0.08196, 0.6192, 0.08526, 0.6249, 0.06704, 0.625, 0.06585, 0.6226, 0.7353, 0.9528, 0.7424, 0.9505, 0.7486, 0.9775, 0.7464, 0.9781, 0.7453, 0.9784, 0.7145, 0.9717, 0.7182, 0.9657, 0.7389, 0.9828, 0.7375, 0.9837, 0.7371, 0.984, 0.7279, 0.9797, 0.7271, 0.997, 0.7281, 0.9941, 0.7513, 0.9929, 0.7785, 0.9827, 0.7795, 0.9834, 0.7799, 0.9838, 0.7797, 0.9925, 0.727, 0.9999, 0.7371, 0.984, 0.7375, 0.9837, 0.7389, 0.9828, 0.7399, 0.9819, 0.7409, 0.9809, 0.7417, 0.9804, 0.7434, 0.9793, 0.7443, 0.9789, 0.7453, 0.9784, 0.7464, 0.9781, 0.7486, 0.9775, 0.7497, 0.9773, 0.752, 0.977, 0.753, 0.9773, 0.7548, 0.9777, 0.7557, 0.9781, 0.7575, 0.9788, 0.7583, 0.9795, 0.7591, 0.98, 0.7601, 0.9804, 0.7652, 0.9811, 0.7666, 0.9808, 0.7681, 0.9807, 0.7697, 0.9808, 0.7713, 0.9809, 0.7729, 0.9812, 0.7747, 0.9816, 0.7766, 0.982, 0.7785, 0.9827, 0.7513, 0.9929, 0.7281, 0.9941, 0.73, 0.9915, 0.7333, 0.9875, 0.7351, 0.9852, 0.06244, 0.6184, 0.06431, 0.6204, 0.06585, 0.6226, 0.06704, 0.625, 0.06782, 0.6276, 0.06803, 0.63, 0.06882, 0.6323, 0.06872, 0.6334, 0.07186, 0.6531, 0.03151, 0.6339, 0.04016, 0.6167, 0.04326, 0.6148, 0.04643, 0.6137, 0.04952, 0.6133, 0.05249, 0.6135, 0.0553, 0.6142, 0.05791, 0.6153, 0.06029, 0.6167, 0.1731, 0.4751, 0.1552, 0.4619, 0.1789, 0.4291, 0.1978, 0.443, 0.1033, 0.4273, 0.08756, 0.4174, 0.1074, 0.3863, 0.1238, 0.3954, 0.8344, 0.8009, 0.8171, 0.7976, 0.8173, 0.7588, 0.8365, 0.7559, 0.7711, 0.7935, 0.7561, 0.7935, 0.7536, 0.7652, 0.7689, 0.764, 0.7102, 0.7963, 0.6944, 0.7981, 0.6918, 0.7701, 0.7075, 0.7689, 0.6459, 0.8058, 0.6292, 0.8091, 0.6264, 0.7738, 0.6434, 0.7733, 0.2939, 0.5781, 0.2807, 0.5685, 0.3031, 0.54, 0.3154, 0.5501, 0.2382, 0.5318, 0.2231, 0.5179, 0.2497, 0.4879, 0.2644, 0.5025, 0.12, 0.438, 0.1033, 0.4273, 0.1238, 0.3954, 0.1414, 0.4054, 0.05868, 0.3986, 0.04516, 0.3893, 0.06521, 0.3608, 0.07825, 0.3694, 0.786, 0.7942, 0.7711, 0.7935, 0.7689, 0.764, 0.7843, 0.7626, 0.7257, 0.7949, 0.7102, 0.7963, 0.7075, 0.7689, 0.723, 0.7676, 0.1904, 0.4892, 0.1731, 0.4751, 0.1978, 0.443, 0.2163, 0.4576, 0.6623, 0.8029, 0.6459, 0.8058, 0.6434, 0.7733, 0.6598, 0.7724, 0.3079, 0.5874, 0.2939, 0.5781, 0.3154, 0.5501, 0.328, 0.5592, 0.2527, 0.545, 0.2382, 0.5318, 0.2644, 0.5025, 0.278, 0.5162, 0.1374, 0.4495, 0.12, 0.438, 0.1414, 0.4054, 0.1599, 0.4166, 0.07273, 0.4079, 0.05868, 0.3986, 0.07825, 0.3694, 0.09224, 0.3778, 0.8012, 0.7956, 0.786, 0.7942, 0.7843, 0.7626, 0.8003, 0.761, 0.741, 0.7939, 0.7257, 0.7949, 0.723, 0.7676, 0.7384, 0.7664, 0.2667, 0.5573, 0.2527, 0.545, 0.278, 0.5162, 0.2908, 0.5287, 0.2071, 0.5036, 0.1904, 0.4892, 0.2163, 0.4576, 0.2336, 0.4727, 0.6785, 0.8003, 0.6623, 0.8029, 0.6598, 0.7724, 0.6759, 0.7713, 0.6118, 0.8129, 0.5934, 0.8174, 0.589, 0.773, 0.6085, 0.7738, 0.1552, 0.4619, 0.1374, 0.4495, 0.1599, 0.4166, 0.1789, 0.4291, 0.08756, 0.4174, 0.07273, 0.4079, 0.09224, 0.3778, 0.1074, 0.3863, 0.8171, 0.7976, 0.8012, 0.7956, 0.8003, 0.761, 0.8173, 0.7588, 0.7561, 0.7935, 0.741, 0.7939, 0.7384, 0.7664, 0.7536, 0.7652, 0.6292, 0.8091, 0.6118, 0.8129, 0.6085, 0.7738, 0.6264, 0.7738, 0.2807, 0.5685, 0.2667, 0.5573, 0.2908, 0.5287, 0.3031, 0.54, 0.2231, 0.5179, 0.2071, 0.5036, 0.2336, 0.4727, 0.2497, 0.4879, 0.6944, 0.7981, 0.6785, 0.8003, 0.6759, 0.7713, 0.6918, 0.7701, 0.1978, 0.443, 0.1789, 0.4291, 0.2073, 0.3945, 0.225, 0.407, 0.1238, 0.3954, 0.1074, 0.3863, 0.1388, 0.359, 0.1546, 0.366, 0.8365, 0.7559, 0.8173, 0.7588, 0.8191, 0.7064, 0.8365, 0.6964, 0.7689, 0.764, 0.7536, 0.7652, 0.7536, 0.7259, 0.7697, 0.7229, 0.3154, 0.5501, 0.3031, 0.54, 0.3169, 0.5012, 0.3274, 0.5113, 0.2644, 0.5025, 0.2497, 0.4879, 0.272, 0.4495, 0.2847, 0.4638, 0.7075, 0.7689, 0.6918, 0.7701, 0.6882, 0.7318, 0.7048, 0.7311, 0.6434, 0.7733, 0.6264, 0.7738, 0.6202, 0.7273, 0.6376, 0.73, 0.1414, 0.4054, 0.1238, 0.3954, 0.1546, 0.366, 0.1716, 0.374, 0.07825, 0.3694, 0.06521, 0.3608, 0.0985, 0.3387, 0.1108, 0.3459, 0.7843, 0.7626, 0.7689, 0.764, 0.7697, 0.7229, 0.7859, 0.719, 0.723, 0.7676, 0.7075, 0.7689, 0.7048, 0.7311, 0.7211, 0.7299, 0.6598, 0.7724, 0.6434, 0.7733, 0.6376, 0.73, 0.6547, 0.7314, 0.328, 0.5592, 0.3154, 0.5501, 0.3274, 0.5113, 0.3386, 0.52, 0.278, 0.5162, 0.2644, 0.5025, 0.2847, 0.4638, 0.2961, 0.4774, 0.2163, 0.4576, 0.1978, 0.443, 0.225, 0.407, 0.2421, 0.4206, 0.1599, 0.4166, 0.1414, 0.4054, 0.1716, 0.374, 0.1893, 0.3835, 0.09224, 0.3778, 0.07825, 0.3694, 0.1108, 0.3459, 0.1242, 0.3525, 0.8003, 0.761, 0.7843, 0.7626, 0.7859, 0.719, 0.8023, 0.7136, 0.7384, 0.7664, 0.723, 0.7676, 0.7211, 0.7299, 0.7374, 0.7282, 0.6759, 0.7713, 0.6598, 0.7724, 0.6547, 0.7314, 0.6715, 0.7319, 0.6085, 0.7738, 0.589, 0.773, 0.5843, 0.7161, 0.6025, 0.7229, 0.2908, 0.5287, 0.278, 0.5162, 0.2961, 0.4774, 0.3067, 0.4899, 0.2336, 0.4727, 0.2163, 0.4576, 0.2421, 0.4206, 0.2578, 0.4349, 0.1789, 0.4291, 0.1599, 0.4166, 0.1893, 0.3835, 0.2073, 0.3945, 0.1074, 0.3863, 0.09224, 0.3778, 0.1242, 0.3525, 0.1388, 0.359, 0.8173, 0.7588, 0.8003, 0.761, 0.8023, 0.7136, 0.8191, 0.7064, 0.7536, 0.7652, 0.7384, 0.7664, 0.7374, 0.7282, 0.7536, 0.7259, 0.2497, 0.4879, 0.2336, 0.4727, 0.2578, 0.4349, 0.272, 0.4495, 0.6918, 0.7701, 0.6759, 0.7713, 0.6715, 0.7319, 0.6882, 0.7318, 0.6264, 0.7738, 0.6085, 0.7738, 0.6025, 0.7229, 0.6202, 0.7273, 0.3031, 0.54, 0.2908, 0.5287, 0.3067, 0.4899, 0.3169, 0.5012, 0.225, 0.407, 0.2073, 0.3945, 0.2448, 0.3519, 0.259, 0.3615, 0.1546, 0.366, 0.1388, 0.359, 0.1869, 0.3259, 0.2009, 0.3307, 0.8365, 0.6964, 0.8191, 0.7064, 0.8071, 0.6223, 0.8192, 0.6092, 0.7697, 0.7229, 0.7536, 0.7259, 0.7496, 0.6553, 0.765, 0.6497, 0.2847, 0.4638, 0.272, 0.4495, 0.2959, 0.3958, 0.3059, 0.4081, 0.7048, 0.7311, 0.6882, 0.7318, 0.6848, 0.6635, 0.7012, 0.6635, 0.6376, 0.73, 0.6202, 0.7273, 0.6208, 0.6489, 0.6362, 0.655, 0.3274, 0.5113, 0.3169, 0.5012, 0.3308, 0.443, 0.3389, 0.4532, 0.1716, 0.374, 0.1546, 0.366, 0.2009, 0.3307, 0.2154, 0.3365, 0.1108, 0.3459, 0.0985, 0.3387, 0.1493, 0.313, 0.161, 0.3175, 0.7859, 0.719, 0.7697, 0.7229, 0.765, 0.6497, 0.7798, 0.6424, 0.7211, 0.7299, 0.7048, 0.7311, 0.7012, 0.6635, 0.7176, 0.6621, 0.3386, 0.52, 0.3274, 0.5113, 0.3389, 0.4532, 0.3475, 0.4623, 0.2961, 0.4774, 0.2847, 0.4638, 0.3059, 0.4081, 0.3147, 0.4202, 0.2421, 0.4206, 0.225, 0.407, 0.259, 0.3615, 0.2724, 0.3722, 0.6547, 0.7314, 0.6376, 0.73, 0.6362, 0.655, 0.6522, 0.6594, 0.1893, 0.3835, 0.1716, 0.374, 0.2154, 0.3365, 0.2301, 0.3435, 0.1242, 0.3525, 0.1108, 0.3459, 0.161, 0.3175, 0.1736, 0.3217, 0.8023, 0.7136, 0.7859, 0.719, 0.7798, 0.6424, 0.7939, 0.6333, 0.7374, 0.7282, 0.7211, 0.7299, 0.7176, 0.6621, 0.7337, 0.6594, 0.6715, 0.7319, 0.6547, 0.7314, 0.6522, 0.6594, 0.6684, 0.6621, 0.6025, 0.7229, 0.5843, 0.7161, 0.5921, 0.6309, 0.606, 0.6409, 0.3067, 0.4899, 0.2961, 0.4774, 0.3147, 0.4202, 0.3229, 0.4319, 0.2578, 0.4349, 0.2421, 0.4206, 0.2724, 0.3722, 0.2848, 0.3838, 0.2073, 0.3945, 0.1893, 0.3835, 0.2301, 0.3435, 0.2448, 0.3519, 0.1388, 0.359, 0.1242, 0.3525, 0.1736, 0.3217, 0.1869, 0.3259, 0.8191, 0.7064, 0.8023, 0.7136, 0.7939, 0.6333, 0.8071, 0.6223, 0.7536, 0.7259, 0.7374, 0.7282, 0.7337, 0.6594, 0.7496, 0.6553, 0.6882, 0.7318, 0.6715, 0.7319, 0.6684, 0.6621, 0.6848, 0.6635, 0.6202, 0.7273, 0.6025, 0.7229, 0.606, 0.6409, 0.6208, 0.6489, 0.3169, 0.5012, 0.3067, 0.4899, 0.3229, 0.4319, 0.3308, 0.443, 0.272, 0.4495, 0.2578, 0.4349, 0.2848, 0.3838, 0.2959, 0.3958, 0.259, 0.3615, 0.2448, 0.3519, 0.3076, 0.2761, 0.3177, 0.2828, 0.2009, 0.3307, 0.1869, 0.3259, 0.2649, 0.2614, 0.2752, 0.2634, 0.8192, 0.6092, 0.8071, 0.6223, 0.7714, 0.4763, 0.7768, 0.4664, 0.765, 0.6497, 0.7496, 0.6553, 0.7344, 0.5059, 0.7458, 0.5003, 0.7012, 0.6635, 0.6848, 0.6635, 0.681, 0.5139, 0.6949, 0.5141, 0.6362, 0.655, 0.6208, 0.6489, 0.6304, 0.4999, 0.6417, 0.5056, 0.3389, 0.4532, 0.3308, 0.443, 0.3615, 0.342, 0.3657, 0.3497, 0.3059, 0.4081, 0.2959, 0.3958, 0.3421, 0.3075, 0.3482, 0.3164, 0.2154, 0.3365, 0.2009, 0.3307, 0.2752, 0.2634, 0.2859, 0.2665, 0.161, 0.3175, 0.1493, 0.313, 0.2376, 0.2571, 0.2463, 0.2587, 0.7798, 0.6424, 0.765, 0.6497, 0.7458, 0.5003, 0.7558, 0.4934, 0.7176, 0.6621, 0.7012, 0.6635, 0.6949, 0.5141, 0.7087, 0.5128, 0.3147, 0.4202, 0.3059, 0.4081, 0.3482, 0.3164, 0.3532, 0.3253, 0.2724, 0.3722, 0.259, 0.3615, 0.3177, 0.2828, 0.3268, 0.2904, 0.6522, 0.6594, 0.6362, 0.655, 0.6417, 0.5056, 0.654, 0.5099, 0.3475, 0.4623, 0.3389, 0.4532, 0.3657, 0.3497, 0.3707, 0.357, 0.2301, 0.3435, 0.2154, 0.3365, 0.2859, 0.2665, 0.2969, 0.2707, 0.1736, 0.3217, 0.161, 0.3175, 0.2463, 0.2587, 0.2553, 0.26, 0.7939, 0.6333, 0.7798, 0.6424, 0.7558, 0.4934, 0.7644, 0.4853, 0.7337, 0.6594, 0.7176, 0.6621, 0.7087, 0.5128, 0.722, 0.5101, 0.606, 0.6409, 0.5921, 0.6309, 0.6117, 0.4848, 0.6204, 0.4929, 0.3229, 0.4319, 0.3147, 0.4202, 0.3532, 0.3253, 0.3575, 0.3339, 0.2848, 0.3838, 0.2724, 0.3722, 0.3268, 0.2904, 0.335, 0.2987, 0.6684, 0.6621, 0.6522, 0.6594, 0.654, 0.5099, 0.6672, 0.5127, 0.2448, 0.3519, 0.2301, 0.3435, 0.2969, 0.2707, 0.3076, 0.2761, 0.1869, 0.3259, 0.1736, 0.3217, 0.2553, 0.26, 0.2649, 0.2614, 0.8071, 0.6223, 0.7939, 0.6333, 0.7644, 0.4853, 0.7714, 0.4763, 0.7496, 0.6553, 0.7337, 0.6594, 0.722, 0.5101, 0.7344, 0.5059, 0.6848, 0.6635, 0.6684, 0.6621, 0.6672, 0.5127, 0.681, 0.5139, 0.6208, 0.6489, 0.606, 0.6409, 0.6204, 0.4929, 0.6304, 0.4999, 0.3308, 0.443, 0.3229, 0.4319, 0.3575, 0.3339, 0.3615, 0.342, 0.2959, 0.3958, 0.2848, 0.3838, 0.335, 0.2987, 0.3421, 0.3075, 0.3177, 0.2828, 0.3076, 0.2761, 0.3623, 0.2087, 0.3699, 0.2113, 0.2752, 0.2634, 0.2649, 0.2614, 0.3286, 0.2071, 0.337, 0.2072, 0.7768, 0.4664, 0.7714, 0.4763, 0.7267, 0.3862, 0.7269, 0.3795, 0.7458, 0.5003, 0.7344, 0.5059, 0.7143, 0.3984, 0.7192, 0.3975, 0.6949, 0.5141, 0.681, 0.5139, 0.6748, 0.377, 0.6931, 0.3897, 0.6417, 0.5056, 0.6304, 0.4999, 0.6396, 0.3736, 0.6478, 0.3758, 0.3657, 0.3497, 0.3615, 0.342, 0.3877, 0.2607, 0.3897, 0.2655, 0.3482, 0.3164, 0.3421, 0.3075, 0.3787, 0.2386, 0.3815, 0.2445, 0.2859, 0.2665, 0.2752, 0.2634, 0.337, 0.2072, 0.3454, 0.2077, 0.2463, 0.2587, 0.2376, 0.2571, 0.3045, 0.2071, 0.312, 0.2074, 0.7558, 0.4934, 0.7458, 0.5003, 0.7192, 0.3975, 0.7228, 0.3951, 0.7087, 0.5128, 0.6949, 0.5141, 0.6931, 0.3897, 0.7012, 0.3951, 0.3268, 0.2904, 0.3177, 0.2828, 0.3699, 0.2113, 0.3715, 0.2248, 0.654, 0.5099, 0.6417, 0.5056, 0.6478, 0.3758, 0.6566, 0.3775, 0.3707, 0.357, 0.3657, 0.3497, 0.3897, 0.2655, 0.3919, 0.2699, 0.3532, 0.3253, 0.3482, 0.3164, 0.3815, 0.2445, 0.3838, 0.2502, 0.2969, 0.2707, 0.2859, 0.2665, 0.3454, 0.2077, 0.3539, 0.2081, 0.2553, 0.26, 0.2463, 0.2587, 0.312, 0.2074, 0.3202, 0.2072, 0.7644, 0.4853, 0.7558, 0.4934, 0.7228, 0.3951, 0.7253, 0.3914, 0.722, 0.5101, 0.7087, 0.5128, 0.7012, 0.3951, 0.7083, 0.3977, 0.3575, 0.3339, 0.3532, 0.3253, 0.3838, 0.2502, 0.3859, 0.2555, 0.335, 0.2987, 0.3268, 0.2904, 0.3715, 0.2248, 0.3753, 0.2321, 0.6672, 0.5127, 0.654, 0.5099, 0.6566, 0.3775, 0.6657, 0.3782, 0.6204, 0.4929, 0.6117, 0.4848, 0.6269, 0.369, 0.6325, 0.3712, 0.3076, 0.2761, 0.2969, 0.2707, 0.3539, 0.2081, 0.3623, 0.2087, 0.2649, 0.2614, 0.2553, 0.26, 0.3202, 0.2072, 0.3286, 0.2071, 0.7714, 0.4763, 0.7644, 0.4853, 0.7253, 0.3914, 0.7267, 0.3862, 0.7344, 0.5059, 0.722, 0.5101, 0.7083, 0.3977, 0.7143, 0.3984, 0.6304, 0.4999, 0.6204, 0.4929, 0.6325, 0.3712, 0.6396, 0.3736, 0.3615, 0.342, 0.3575, 0.3339, 0.3859, 0.2555, 0.3877, 0.2607, 0.3421, 0.3075, 0.335, 0.2987, 0.3753, 0.2321, 0.3787, 0.2386, 0.681, 0.5139, 0.6672, 0.5127, 0.6657, 0.3782, 0.6748, 0.377, 0.337, 0.2072, 0.3286, 0.2071, 0.3289, 0.1972, 0.3361, 0.1976, 0.3699, 0.2113, 0.3623, 0.2087, 0.3573, 0.1996, 0.3636, 0.1989, 0.3623, 0.2087, 0.3539, 0.2081, 0.35, 0.2, 0.3573, 0.1996, 0.7143, 0.3984, 0.7083, 0.3977, 0.7162, 0.3944, 0.7191, 0.3944, 0.6566, 0.3775, 0.6478, 0.3758, 0.6406, 0.3634, 0.6491, 0.365, 0.3715, 0.2248, 0.3699, 0.2113, 0.3814, 0.2185, 0.3825, 0.2265, 0.3699, 0.2113, 0.3967, 0.2009, 0.3972, 0.2043, 0.3814, 0.2185, 0.3815, 0.2445, 0.3787, 0.2386, 0.3875, 0.2377, 0.3897, 0.2426, 0.7267, 0.3862, 0.7253, 0.3914, 0.7219, 0.387, 0.7205, 0.383, 0.3286, 0.2071, 0.3202, 0.2072, 0.3218, 0.1976, 0.3289, 0.1972, 0.6931, 0.3897, 0.7425, 0.3724, 0.7408, 0.381, 0.7087, 0.3892, 0.3202, 0.2072, 0.312, 0.2074, 0.3148, 0.1985, 0.3218, 0.1976, 0.3897, 0.2655, 0.3877, 0.2607, 0.3943, 0.256, 0.3951, 0.2601, 0.6478, 0.3758, 0.6396, 0.3736, 0.6328, 0.3622, 0.6406, 0.3634, 0.6931, 0.3897, 0.6748, 0.377, 0.6657, 0.3686, 0.6909, 0.3708, 0.6748, 0.377, 0.6657, 0.3782, 0.6577, 0.3668, 0.6657, 0.3686, 0.3539, 0.2081, 0.3454, 0.2077, 0.3431, 0.1986, 0.35, 0.2, 0.7083, 0.3977, 0.7012, 0.3951, 0.7127, 0.3925, 0.7162, 0.3944, 0.7253, 0.3914, 0.7228, 0.3951, 0.7221, 0.3904, 0.7219, 0.387, 0.7228, 0.3951, 0.7192, 0.3975, 0.7211, 0.393, 0.7221, 0.3904, 0.3787, 0.2386, 0.3753, 0.2321, 0.3851, 0.2324, 0.3875, 0.2377, 0.3877, 0.2607, 0.3859, 0.2555, 0.3931, 0.2518, 0.3943, 0.256, 0.6396, 0.3736, 0.6325, 0.3712, 0.6257, 0.3621, 0.6328, 0.3622, 0.7425, 0.3724, 0.6931, 0.3897, 0.6909, 0.3708, 0.7509, 0.3622, 0.312, 0.2074, 0.3045, 0.2071, 0.3083, 0.1998, 0.3148, 0.1985, 0.3454, 0.2077, 0.337, 0.2072, 0.3361, 0.1976, 0.3431, 0.1986, 0.7012, 0.3951, 0.6931, 0.3897, 0.7087, 0.3892, 0.7127, 0.3925, 0.3967, 0.2009, 0.3699, 0.2113, 0.3636, 0.1989, 0.3958, 0.1974, 0.6325, 0.3712, 0.6269, 0.369, 0.6193, 0.3638, 0.6257, 0.3621, 0.6657, 0.3782, 0.6566, 0.3775, 0.6491, 0.365, 0.6577, 0.3668, 0.3753, 0.2321, 0.3715, 0.2248, 0.3825, 0.2265, 0.3851, 0.2324, 0.3859, 0.2555, 0.3838, 0.2502, 0.3916, 0.2473, 0.3931, 0.2518, 0.8056, 0.8616, 0.8083, 0.8458, 0.8087, 0.8505, 0.8078, 0.8568, 0.8154, 0.8694, 0.8027, 0.8678, 0.8056, 0.8616, 0.8122, 0.8637, 0.8211, 0.8449, 0.8154, 0.8694, 0.8122, 0.8637, 0.8155, 0.8476, 0.8076, 0.8394, 0.8211, 0.8449, 0.8155, 0.8476, 0.8083, 0.8458, 0.8105, 0.8583, 0.8078, 0.8568, 0.8096, 0.8528, 0.8092, 0.8532, 0.8155, 0.8476, 0.8122, 0.8637, 0.8105, 0.8583, 0.8117, 0.8509, 0.8122, 0.8637, 0.8056, 0.8616, 0.8078, 0.8568, 0.8105, 0.8583, 0.8083, 0.8458, 0.8155, 0.8476, 0.8117, 0.8509, 0.8087, 0.8505, 0.8096, 0.8528, 0.8097, 0.8516, 0.8096, 0.8519, 0.8096, 0.8523, 0.8087, 0.8505, 0.8117, 0.8509, 0.8095, 0.8514, 0.8097, 0.8516, 0.8078, 0.8568, 0.8087, 0.8505, 0.8097, 0.8516, 0.8096, 0.8528, 0.8117, 0.8509, 0.8105, 0.8583, 0.8092, 0.8532, 0.8095, 0.8514, 0.8096, 0.8519, 0.8095, 0.8519, 0.8093, 0.8523, 0.8096, 0.8523, 0.8095, 0.8514, 0.8092, 0.8532, 0.8093, 0.8523, 0.8095, 0.8519, 0.8092, 0.8532, 0.8096, 0.8528, 0.8096, 0.8523, 0.8093, 0.8523, 0.8097, 0.8516, 0.8095, 0.8514, 0.8095, 0.8519, 0.8096, 0.8519, 0.2075, 0.6569, 0.2613, 0.6342, 0.2636, 0.6465, 0.2165, 0.6666, 0.6097, 0.8657, 0.6387, 0.918, 0.6266, 0.9186, 0.6008, 0.872, 0.2002, 0.6489, 0.2598, 0.6197, 0.2613, 0.6342, 0.2075, 0.6569, 0.2598, 0.6197, 0.2808, 0.6247, 0.2793, 0.6364, 0.2613, 0.6342, 0.5921, 0.8783, 0.6147, 0.9208, 0.5779, 0.9287, 0.5581, 0.8912, 0.6266, 0.9186, 0.6281, 0.9299, 0.6211, 0.9304, 0.6147, 0.9208, 0.2613, 0.6342, 0.2793, 0.6364, 0.2785, 0.6487, 0.2636, 0.6465, 0.6008, 0.872, 0.6266, 0.9186, 0.6147, 0.9208, 0.5921, 0.8783, 0.5779, 0.9287, 0.5885, 0.934, 0.5524, 0.9384, 0.5427, 0.9354, 0.2165, 0.6666, 0.2636, 0.6465, 0.2839, 0.6779, 0.2446, 0.701, 0.6147, 0.9208, 0.6211, 0.9304, 0.5885, 0.934, 0.5779, 0.9287, 0.2636, 0.6465, 0.2785, 0.6487, 0.2964, 0.6818, 0.2839, 0.6779, 0.3079, 0.705, 0.3185, 0.7101, 0.2889, 0.7386, 0.2791, 0.7308, 0.2839, 0.6779, 0.2964, 0.6818, 0.3185, 0.7101, 0.3079, 0.705, 0.5581, 0.8912, 0.5779, 0.9287, 0.5427, 0.9354, 0.5263, 0.9042, 0.2446, 0.701, 0.2839, 0.6779, 0.3079, 0.705, 0.2791, 0.7308, 0.7173, 0.3793, 0.7201, 0.3833, 0.7094, 0.3926, 0.7059, 0.3908, 0.3362, 0.1974, 0.3289, 0.1971, 0.3209, 0.1719, 0.3283, 0.1716, 0.3289, 0.1971, 0.3218, 0.1975, 0.3136, 0.173, 0.3209, 0.1719, 0.3582, 0.1994, 0.35, 0.1998, 0.3427, 0.1735, 0.3495, 0.1753, 0.7189, 0.3944, 0.7161, 0.3943, 0.7189, 0.3956, 0.7182, 0.3956, 0.7201, 0.3833, 0.7216, 0.3872, 0.7124, 0.3938, 0.7094, 0.3926, 0.7216, 0.3872, 0.7219, 0.3906, 0.7149, 0.3947, 0.7124, 0.3938, 0.3218, 0.1975, 0.3148, 0.1984, 0.3066, 0.175, 0.3136, 0.173, 0.35, 0.1998, 0.3432, 0.1984, 0.3356, 0.1722, 0.3427, 0.1735, 0.7161, 0.3943, 0.7132, 0.3922, 0.7192, 0.3952, 0.7189, 0.3956, 0.7132, 0.3922, 0.712, 0.3879, 0.7191, 0.3944, 0.7192, 0.3952, 0.7219, 0.3906, 0.7209, 0.3931, 0.7168, 0.3953, 0.7149, 0.3947, 0.3148, 0.1984, 0.3083, 0.1997, 0.2999, 0.1778, 0.3066, 0.175, 0.3432, 0.1984, 0.3362, 0.1974, 0.3283, 0.1716, 0.3356, 0.1722, 0.3958, 0.197, 0.3644, 0.1987, 0.3562, 0.1775, 0.39, 0.1687, 0.712, 0.3879, 0.7362, 0.3818, 0.736, 0.3938, 0.7191, 0.3944, 0.7269, 0.3795, 0.7267, 0.3862, 0.7205, 0.383, 0.7178, 0.3782, 0.7192, 0.3975, 0.7143, 0.3984, 0.7191, 0.3944, 0.7211, 0.393, 0.3283, 0.1716, 0.3209, 0.1719, 0.3065, 0.1395, 0.3139, 0.1392, 0.3562, 0.1775, 0.3495, 0.1753, 0.3351, 0.1436, 0.3417, 0.1463, 0.3495, 0.1753, 0.3427, 0.1735, 0.3282, 0.1414, 0.3351, 0.1436, 0.7182, 0.3956, 0.7189, 0.3956, 0.7173, 0.4047, 0.7154, 0.4056, 0.7094, 0.3926, 0.7124, 0.3938, 0.7077, 0.4082, 0.7044, 0.4089, 0.3209, 0.1719, 0.3136, 0.173, 0.2992, 0.1409, 0.3065, 0.1395, 0.3136, 0.173, 0.3066, 0.175, 0.2921, 0.1433, 0.2992, 0.1409, 0.3427, 0.1735, 0.3356, 0.1722, 0.3212, 0.1398, 0.3282, 0.1414, 0.7189, 0.3956, 0.7192, 0.3952, 0.719, 0.4039, 0.7173, 0.4047, 0.7124, 0.3938, 0.7149, 0.3947, 0.7106, 0.4074, 0.7077, 0.4082, 0.7149, 0.3947, 0.7168, 0.3953, 0.7131, 0.4065, 0.7106, 0.4074, 0.3066, 0.175, 0.2999, 0.1778, 0.2854, 0.1467, 0.2921, 0.1433, 0.3356, 0.1722, 0.3283, 0.1716, 0.3139, 0.1392, 0.3212, 0.1398, 0.7192, 0.3952, 0.7191, 0.3944, 0.7206, 0.4032, 0.719, 0.4039, 0.39, 0.1687, 0.3562, 0.1775, 0.3417, 0.1463, 0.3799, 0.1424, 0.7191, 0.3944, 0.736, 0.3938, 0.7364, 0.4037, 0.7206, 0.4032, 0.7209, 0.3931, 0.7189, 0.3944, 0.7182, 0.3956, 0.7168, 0.3953, 0.3644, 0.1987, 0.3582, 0.1994, 0.3495, 0.1753, 0.3562, 0.1775, 0.3139, 0.1392, 0.3065, 0.1395, 0.2974, 0.1195, 0.3048, 0.1189, 0.3417, 0.1463, 0.3351, 0.1436, 0.3254, 0.1229, 0.3317, 0.1255, 0.7154, 0.4056, 0.7173, 0.4047, 0.7161, 0.4113, 0.7146, 0.4126, 0.7044, 0.4089, 0.7077, 0.4082, 0.7085, 0.4173, 0.7058, 0.4189, 0.3065, 0.1395, 0.2992, 0.1409, 0.2899, 0.1211, 0.2974, 0.1195, 0.3351, 0.1436, 0.3282, 0.1414, 0.3189, 0.1208, 0.3254, 0.1229, 0.3282, 0.1414, 0.3212, 0.1398, 0.312, 0.1194, 0.3189, 0.1208, 0.7173, 0.4047, 0.719, 0.4039, 0.7176, 0.41, 0.7161, 0.4113, 0.7077, 0.4082, 0.7106, 0.4074, 0.7109, 0.4156, 0.7085, 0.4173, 0.2992, 0.1409, 0.2921, 0.1433, 0.2827, 0.1238, 0.2899, 0.1211, 0.2921, 0.1433, 0.2854, 0.1467, 0.2759, 0.1274, 0.2827, 0.1238, 0.3212, 0.1398, 0.3139, 0.1392, 0.3048, 0.1189, 0.312, 0.1194, 0.719, 0.4039, 0.7206, 0.4032, 0.719, 0.4089, 0.7176, 0.41, 0.7106, 0.4074, 0.7131, 0.4065, 0.7128, 0.4141, 0.7109, 0.4156, 0.3799, 0.1424, 0.3417, 0.1463, 0.3317, 0.1255, 0.3687, 0.1195, 0.7206, 0.4032, 0.7364, 0.4037, 0.734, 0.4122, 0.719, 0.4089, 0.7059, 0.3908, 0.7094, 0.3926, 0.7044, 0.4089, 0.7006, 0.4092, 0.7168, 0.3953, 0.7182, 0.3956, 0.7154, 0.4056, 0.7131, 0.4065, 0.3317, 0.1255, 0.3254, 0.1229, 0.3153, 0.1016, 0.3211, 0.1042, 0.7128, 0.4141, 0.7146, 0.4126, 0.7147, 0.4201, 0.7135, 0.4219, 0.7146, 0.4126, 0.7161, 0.4113, 0.7158, 0.4186, 0.7147, 0.4201, 0.7058, 0.4189, 0.7085, 0.4173, 0.7106, 0.4258, 0.7088, 0.4279, 0.2974, 0.1195, 0.2899, 0.1211, 0.2819, 0.1008, 0.2888, 0.09898, 0.3254, 0.1229, 0.3189, 0.1208, 0.3092, 0.09963, 0.3153, 0.1016, 0.7161, 0.4113, 0.7176, 0.41, 0.7169, 0.4172, 0.7158, 0.4186, 0.7085, 0.4173, 0.7109, 0.4156, 0.7122, 0.4238, 0.7106, 0.4258, 0.2899, 0.1211, 0.2827, 0.1238, 0.2753, 0.1036, 0.2819, 0.1008, 0.3189, 0.1208, 0.312, 0.1194, 0.3027, 0.09842, 0.3092, 0.09963, 0.312, 0.1194, 0.3048, 0.1189, 0.2958, 0.09817, 0.3027, 0.09842, 0.7176, 0.41, 0.719, 0.4089, 0.7182, 0.416, 0.7169, 0.4172, 0.7109, 0.4156, 0.7128, 0.4141, 0.7135, 0.4219, 0.7122, 0.4238, 0.2827, 0.1238, 0.2759, 0.1274, 0.2691, 0.1072, 0.2753, 0.1036, 0.3687, 0.1195, 0.3317, 0.1255, 0.3211, 0.1042, 0.3547, 0.0976, 0.719, 0.4089, 0.734, 0.4122, 0.7314, 0.4208, 0.7182, 0.416, 0.7006, 0.4092, 0.7044, 0.4089, 0.7058, 0.4189, 0.7026, 0.4206, 0.7131, 0.4065, 0.7154, 0.4056, 0.7146, 0.4126, 0.7128, 0.4141, 0.7067, 0.4301, 0.7088, 0.4279, 0.7124, 0.4391, 0.7113, 0.4408, 0.3547, 0.0976, 0.3211, 0.1042, 0.3048, 0.0753, 0.3296, 0.07183, 0.7182, 0.416, 0.7314, 0.4208, 0.7285, 0.4327, 0.7185, 0.4284, 0.7088, 0.4279, 0.7106, 0.4258, 0.7134, 0.4374, 0.7124, 0.4391, 0.2888, 0.09898, 0.2819, 0.1008, 0.275, 0.07324, 0.2801, 0.07145, 0.3153, 0.1016, 0.3092, 0.09963, 0.2959, 0.07134, 0.3006, 0.07303, 0.7147, 0.4201, 0.7158, 0.4186, 0.7164, 0.4308, 0.7157, 0.4323, 0.3211, 0.1042, 0.3153, 0.1016, 0.3006, 0.07303, 0.3048, 0.0753, 0.7158, 0.4186, 0.7169, 0.4172, 0.7174, 0.4295, 0.7164, 0.4308, 0.7106, 0.4258, 0.7122, 0.4238, 0.7143, 0.4356, 0.7134, 0.4374, 0.2819, 0.1008, 0.2753, 0.1036, 0.2701, 0.07583, 0.275, 0.07324, 0.3092, 0.09963, 0.3027, 0.09842, 0.2908, 0.07047, 0.2959, 0.07134, 0.7169, 0.4172, 0.7182, 0.416, 0.7185, 0.4284, 0.7174, 0.4295, 0.7122, 0.4238, 0.7135, 0.4219, 0.715, 0.4339, 0.7143, 0.4356, 0.2753, 0.1036, 0.2691, 0.1072, 0.2657, 0.07906, 0.2701, 0.07583, 0.3027, 0.09842, 0.2958, 0.09817, 0.2855, 0.0705, 0.2908, 0.07047, 0.3048, 0.1189, 0.2974, 0.1195, 0.2888, 0.09898, 0.2958, 0.09817, 0.7026, 0.4206, 0.7058, 0.4189, 0.7088, 0.4279, 0.7067, 0.4301, 0.7134, 0.4374, 0.7143, 0.4356, 0.7169, 0.4507, 0.7168, 0.4517, 0.275, 0.07324, 0.2701, 0.07583, 0.2599, 0.03821, 0.2625, 0.03665, 0.2701, 0.07583, 0.2657, 0.07906, 0.2576, 0.04018, 0.2599, 0.03821, 0.2908, 0.07047, 0.2855, 0.0705, 0.2683, 0.03498, 0.2712, 0.03495, 0.7174, 0.4295, 0.7185, 0.4284, 0.7185, 0.4461, 0.7178, 0.4469, 0.7143, 0.4356, 0.715, 0.4339, 0.717, 0.4497, 0.7169, 0.4507, 0.3296, 0.07183, 0.3048, 0.0753, 0.2794, 0.03794, 0.2943, 0.03917, 0.7185, 0.4284, 0.7285, 0.4327, 0.724, 0.4487, 0.7185, 0.4461, 0.715, 0.4339, 0.7157, 0.4323, 0.7171, 0.4487, 0.717, 0.4497, 0.7113, 0.4408, 0.7124, 0.4391, 0.7165, 0.4526, 0.7161, 0.4536, 0.2855, 0.0705, 0.2801, 0.07145, 0.2653, 0.03556, 0.2683, 0.03498, 0.3048, 0.0753, 0.3006, 0.07303, 0.2768, 0.03646, 0.2794, 0.03794, 0.7157, 0.4323, 0.7164, 0.4308, 0.7174, 0.4478, 0.7171, 0.4487, 0.7124, 0.4391, 0.7134, 0.4374, 0.7168, 0.4517, 0.7165, 0.4526, 0.2801, 0.07145, 0.275, 0.07324, 0.2625, 0.03665, 0.2653, 0.03556, 0.3006, 0.07303, 0.2959, 0.07134, 0.2741, 0.03545, 0.2768, 0.03646, 0.7135, 0.4219, 0.7147, 0.4201, 0.7157, 0.4323, 0.715, 0.4339, 0.2958, 0.09817, 0.2888, 0.09898, 0.2801, 0.07145, 0.2855, 0.0705, 0.7164, 0.4308, 0.7174, 0.4295, 0.7178, 0.4469, 0.7174, 0.4478, 0.2959, 0.07134, 0.2908, 0.07047, 0.2712, 0.03495, 0.2741, 0.03545, 0.2625, 0.03665, 0.2599, 0.03821, 0.2594, 0.0001218, 0.2741, 0.03545, 0.2712, 0.03495, 0.2594, 0.0001218, 0.2712, 0.03495, 0.2683, 0.03498, 0.2594, 0.0001218, 0.7178, 0.4469, 0.7185, 0.4461, 0.7214, 0.4659, 0.7169, 0.4507, 0.717, 0.4497, 0.7214, 0.4659, 0.2599, 0.03821, 0.2576, 0.04018, 0.2594, 0.0001218, 0.2943, 0.03917, 0.2794, 0.03794, 0.2594, 0.0001218, 0.7185, 0.4461, 0.724, 0.4487, 0.7214, 0.4659, 0.7161, 0.4536, 0.7165, 0.4526, 0.7214, 0.4659, 0.2683, 0.03498, 0.2653, 0.03556, 0.2594, 0.0001218, 0.2794, 0.03794, 0.2768, 0.03646, 0.2594, 0.0001218, 0.717, 0.4497, 0.7171, 0.4487, 0.7214, 0.4659, 0.7171, 0.4487, 0.7174, 0.4478, 0.7214, 0.4659, 0.7165, 0.4526, 0.7168, 0.4517, 0.7214, 0.4659, 0.2653, 0.03556, 0.2625, 0.03665, 0.2594, 0.0001218, 0.2768, 0.03646, 0.2741, 0.03545, 0.2594, 0.0001218, 0.7168, 0.4517, 0.7169, 0.4507, 0.7214, 0.4659, 0.7174, 0.4478, 0.7178, 0.4469, 0.7214, 0.4659, 0.7178, 0.3782, 0.7205, 0.383, 0.7201, 0.3833, 0.7173, 0.3793, 0.3361, 0.1976, 0.3289, 0.1972, 0.3289, 0.1971, 0.3362, 0.1974, 0.3289, 0.1972, 0.3218, 0.1976, 0.3218, 0.1975, 0.3289, 0.1971, 0.3573, 0.1996, 0.35, 0.2, 0.35, 0.1998, 0.3582, 0.1994, 0.7191, 0.3944, 0.7162, 0.3944, 0.7161, 0.3943, 0.7189, 0.3944, 0.7205, 0.383, 0.7219, 0.387, 0.7216, 0.3872, 0.7201, 0.3833, 0.7219, 0.387, 0.7221, 0.3904, 0.7219, 0.3906, 0.7216, 0.3872, 0.3218, 0.1976, 0.3148, 0.1985, 0.3148, 0.1984, 0.3218, 0.1975, 0.35, 0.2, 0.3431, 0.1986, 0.3432, 0.1984, 0.35, 0.1998, 0.7162, 0.3944, 0.7127, 0.3925, 0.7132, 0.3922, 0.7161, 0.3943, 0.7127, 0.3925, 0.7087, 0.3892, 0.712, 0.3879, 0.7132, 0.3922, 0.7221, 0.3904, 0.7211, 0.393, 0.7209, 0.3931, 0.7219, 0.3906, 0.3148, 0.1985, 0.3083, 0.1998, 0.3083, 0.1997, 0.3148, 0.1984, 0.3431, 0.1986, 0.3361, 0.1976, 0.3362, 0.1974, 0.3432, 0.1984, 0.3958, 0.1974, 0.3636, 0.1989, 0.3644, 0.1987, 0.3958, 0.197, 0.7087, 0.3892, 0.7408, 0.381, 0.7362, 0.3818, 0.712, 0.3879, 0.7211, 0.393, 0.7191, 0.3944, 0.7189, 0.3944, 0.7209, 0.3931, 0.3636, 0.1989, 0.3573, 0.1996, 0.3582, 0.1994, 0.3644, 0.1987, 0.3958, 0.264, 0.3951, 0.2601, 0.413, 0.2605, 0.4127, 0.2642, 0.6491, 0.365, 0.6406, 0.3634, 0.6296, 0.3296, 0.639, 0.3312, 0.3814, 0.2185, 0.3972, 0.2043, 0.4088, 0.2076, 0.4025, 0.2249, 0.6406, 0.3634, 0.6328, 0.3622, 0.6204, 0.3291, 0.6296, 0.3296, 0.6909, 0.3708, 0.6657, 0.3686, 0.6584, 0.3362, 0.6847, 0.3333, 0.3897, 0.2426, 0.3875, 0.2377, 0.4078, 0.2403, 0.4096, 0.2446, 0.3951, 0.2601, 0.3943, 0.256, 0.4128, 0.2567, 0.413, 0.2605, 0.7509, 0.3622, 0.6909, 0.3708, 0.6847, 0.3333, 0.7517, 0.3296, 0.3943, 0.256, 0.3931, 0.2518, 0.4121, 0.2528, 0.4128, 0.2567, 0.6328, 0.3622, 0.6257, 0.3621, 0.6114, 0.3298, 0.6204, 0.3291, 0.6657, 0.3686, 0.6577, 0.3668, 0.6486, 0.3334, 0.6584, 0.3362, 0.3875, 0.2377, 0.3851, 0.2324, 0.4059, 0.2358, 0.4078, 0.2403, 0.3851, 0.2324, 0.3825, 0.2265, 0.4039, 0.2311, 0.4059, 0.2358, 0.3931, 0.2518, 0.3916, 0.2473, 0.411, 0.2488, 0.4121, 0.2528, 0.6257, 0.3621, 0.6193, 0.3638, 0.6027, 0.3319, 0.6114, 0.3298, 0.6577, 0.3668, 0.6491, 0.365, 0.639, 0.3312, 0.6486, 0.3334, 0.3919, 0.2699, 0.3897, 0.2655, 0.3951, 0.2601, 0.3958, 0.264, 0.3838, 0.2502, 0.3815, 0.2445, 0.3897, 0.2426, 0.3916, 0.2473, 0.4127, 0.2642, 0.413, 0.2605, 0.4347, 0.2635, 0.4341, 0.2676, 0.639, 0.3312, 0.6296, 0.3296, 0.6207, 0.2803, 0.6312, 0.284, 0.4025, 0.2249, 0.4088, 0.2076, 0.4267, 0.2077, 0.4236, 0.2268, 0.6847, 0.3333, 0.6584, 0.3362, 0.6513, 0.2926, 0.6772, 0.2911, 0.4096, 0.2446, 0.4078, 0.2403, 0.4298, 0.2417, 0.4316, 0.2462, 0.413, 0.2605, 0.4128, 0.2567, 0.4348, 0.2592, 0.4347, 0.2635, 0.6296, 0.3296, 0.6204, 0.3291, 0.6097, 0.2775, 0.6207, 0.2803, 0.7517, 0.3296, 0.6847, 0.3333, 0.6772, 0.2911, 0.751, 0.2858, 0.6204, 0.3291, 0.6114, 0.3298, 0.5982, 0.2759, 0.6097, 0.2775, 0.6584, 0.3362, 0.6486, 0.3334, 0.6414, 0.2882, 0.6513, 0.2926, 0.4078, 0.2403, 0.4059, 0.2358, 0.4276, 0.2371, 0.4298, 0.2417, 0.4128, 0.2567, 0.4121, 0.2528, 0.4342, 0.2549, 0.4348, 0.2592, 0.4121, 0.2528, 0.411, 0.2488, 0.4331, 0.2506, 0.4342, 0.2549, 0.6114, 0.3298, 0.6027, 0.3319, 0.5862, 0.276, 0.5982, 0.2759, 0.6486, 0.3334, 0.639, 0.3312, 0.6312, 0.284, 0.6414, 0.2882, 0.4059, 0.2358, 0.4039, 0.2311, 0.4254, 0.2326, 0.4276, 0.2371, 0.3916, 0.2473, 0.3897, 0.2426, 0.4096, 0.2446, 0.411, 0.2488, 0.3825, 0.2265, 0.3814, 0.2185, 0.4025, 0.2249, 0.4039, 0.2311, 0.6312, 0.284, 0.6207, 0.2803, 0.6179, 0.2462, 0.6281, 0.2525, 0.4254, 0.2326, 0.4236, 0.2268, 0.4364, 0.2279, 0.4385, 0.2341, 0.4236, 0.2268, 0.4267, 0.2077, 0.4383, 0.2087, 0.4364, 0.2279, 0.4316, 0.2462, 0.4298, 0.2417, 0.4432, 0.2429, 0.4452, 0.2472, 0.4347, 0.2635, 0.4348, 0.2592, 0.4484, 0.2602, 0.4484, 0.2645, 0.6207, 0.2803, 0.6097, 0.2775, 0.607, 0.2403, 0.6179, 0.2462, 0.6772, 0.2911, 0.6513, 0.2926, 0.6471, 0.265, 0.6741, 0.2669, 0.751, 0.2858, 0.6772, 0.2911, 0.6741, 0.2669, 0.7503, 0.2548, 0.6513, 0.2926, 0.6414, 0.2882, 0.6378, 0.2588, 0.6471, 0.265, 0.4298, 0.2417, 0.4276, 0.2371, 0.4409, 0.2386, 0.4432, 0.2429, 0.4348, 0.2592, 0.4342, 0.2549, 0.4479, 0.2559, 0.4484, 0.2602, 0.6097, 0.2775, 0.5982, 0.2759, 0.5949, 0.2353, 0.607, 0.2403, 0.5982, 0.2759, 0.5862, 0.276, 0.5817, 0.2321, 0.5949, 0.2353, 0.6414, 0.2882, 0.6312, 0.284, 0.6281, 0.2525, 0.6378, 0.2588, 0.4276, 0.2371, 0.4254, 0.2326, 0.4385, 0.2341, 0.4409, 0.2386, 0.4342, 0.2549, 0.4331, 0.2506, 0.4468, 0.2515, 0.4479, 0.2559, 0.411, 0.2488, 0.4096, 0.2446, 0.4316, 0.2462, 0.4331, 0.2506, 0.4039, 0.2311, 0.4025, 0.2249, 0.4236, 0.2268, 0.4254, 0.2326, 0.6179, 0.2462, 0.607, 0.2403, 0.6069, 0.2403, 0.6178, 0.2462, 0.6741, 0.2669, 0.6471, 0.265, 0.6469, 0.2648, 0.6744, 0.2687, 0.7503, 0.2548, 0.6741, 0.2669, 0.6744, 0.2687, 0.7508, 0.2508, 0.6471, 0.265, 0.6378, 0.2588, 0.6375, 0.2588, 0.6469, 0.2648, 0.4432, 0.2429, 0.4409, 0.2386, 0.441, 0.2385, 0.4432, 0.2429, 0.4484, 0.2602, 0.4479, 0.2559, 0.448, 0.2559, 0.4485, 0.2602, 0.607, 0.2403, 0.5949, 0.2353, 0.595, 0.235, 0.6069, 0.2403, 0.5949, 0.2353, 0.5817, 0.2321, 0.5819, 0.2304, 0.595, 0.235, 0.6378, 0.2588, 0.6281, 0.2525, 0.6279, 0.2525, 0.6375, 0.2588, 0.4409, 0.2386, 0.4385, 0.2341, 0.4386, 0.2341, 0.441, 0.2385, 0.4479, 0.2559, 0.4468, 0.2515, 0.4469, 0.2515, 0.448, 0.2559, 0.4468, 0.2515, 0.4452, 0.2472, 0.4452, 0.2472, 0.4469, 0.2515, 0.4478, 0.2687, 0.4484, 0.2645, 0.4484, 0.2645, 0.4479, 0.2687, 0.6281, 0.2525, 0.6179, 0.2462, 0.6178, 0.2462, 0.6279, 0.2525, 0.4385, 0.2341, 0.4364, 0.2279, 0.4366, 0.2279, 0.4386, 0.2341, 0.4364, 0.2279, 0.4383, 0.2087, 0.4387, 0.2087, 0.4366, 0.2279, 0.4341, 0.2676, 0.4347, 0.2635, 0.4484, 0.2645, 0.4478, 0.2687, 0.4331, 0.2506, 0.4316, 0.2462, 0.4452, 0.2472, 0.4468, 0.2515, 0.6178, 0.2462, 0.6069, 0.2403, 0.6144, 0.2014, 0.6231, 0.2111, 0.6744, 0.2687, 0.6469, 0.2648, 0.6476, 0.239, 0.6718, 0.2475, 0.7508, 0.2508, 0.6744, 0.2687, 0.6718, 0.2475, 0.7447, 0.221, 0.4432, 0.2429, 0.441, 0.2385, 0.4535, 0.2396, 0.4563, 0.2442, 0.4485, 0.2602, 0.448, 0.2559, 0.4622, 0.2578, 0.4627, 0.2621, 0.6069, 0.2403, 0.595, 0.235, 0.6048, 0.1919, 0.6144, 0.2014, 0.6469, 0.2648, 0.6375, 0.2588, 0.6394, 0.2302, 0.6476, 0.239, 0.6375, 0.2588, 0.6279, 0.2525, 0.6313, 0.2209, 0.6394, 0.2302, 0.441, 0.2385, 0.4386, 0.2341, 0.4506, 0.235, 0.4535, 0.2396, 0.448, 0.2559, 0.4469, 0.2515, 0.4608, 0.2533, 0.4622, 0.2578, 0.595, 0.235, 0.5819, 0.2304, 0.5936, 0.1832, 0.6048, 0.1919, 0.4479, 0.2687, 0.4484, 0.2645, 0.4626, 0.2662, 0.4617, 0.2703, 0.6279, 0.2525, 0.6178, 0.2462, 0.6231, 0.2111, 0.6313, 0.2209, 0.4386, 0.2341, 0.4366, 0.2279, 0.4478, 0.229, 0.4506, 0.235, 0.4469, 0.2515, 0.4452, 0.2472, 0.4588, 0.2487, 0.4608, 0.2533, 0.4366, 0.2279, 0.4387, 0.2087, 0.4512, 0.2086, 0.4478, 0.229, 0.4484, 0.2645, 0.4484, 0.2602, 0.4485, 0.2602, 0.4484, 0.2645, 0.4452, 0.2472, 0.4432, 0.2429, 0.4432, 0.2429, 0.4452, 0.2472, 0.6718, 0.2475, 0.6476, 0.239, 0.6508, 0.2127, 0.669, 0.2275, 0.4588, 0.2487, 0.4563, 0.2442, 0.4687, 0.2443, 0.4713, 0.2489, 0.7447, 0.221, 0.6718, 0.2475, 0.669, 0.2275, 0.7359, 0.1893, 0.4563, 0.2442, 0.4535, 0.2396, 0.4656, 0.2401, 0.4687, 0.2443, 0.4627, 0.2621, 0.4622, 0.2578, 0.4742, 0.2583, 0.4745, 0.2629, 0.6144, 0.2014, 0.6048, 0.1919, 0.6229, 0.1605, 0.6296, 0.1714, 0.6476, 0.239, 0.6394, 0.2302, 0.6456, 0.2033, 0.6508, 0.2127, 0.4535, 0.2396, 0.4506, 0.235, 0.4623, 0.2363, 0.4656, 0.2401, 0.4622, 0.2578, 0.4608, 0.2533, 0.4732, 0.2536, 0.4742, 0.2583, 0.6048, 0.1919, 0.5936, 0.1832, 0.615, 0.1498, 0.6229, 0.1605, 0.6394, 0.2302, 0.6313, 0.2209, 0.6406, 0.1931, 0.6456, 0.2033, 0.6313, 0.2209, 0.6231, 0.2111, 0.6354, 0.1824, 0.6406, 0.1931, 0.4506, 0.235, 0.4478, 0.229, 0.4596, 0.2307, 0.4623, 0.2363, 0.4608, 0.2533, 0.4588, 0.2487, 0.4713, 0.2489, 0.4732, 0.2536, 0.4617, 0.2703, 0.4626, 0.2662, 0.4739, 0.2673, 0.4726, 0.2712, 0.4478, 0.229, 0.4512, 0.2086, 0.4643, 0.2105, 0.4596, 0.2307, 0.4484, 0.2645, 0.4485, 0.2602, 0.4627, 0.2621, 0.4626, 0.2662, 0.4452, 0.2472, 0.4432, 0.2429, 0.4563, 0.2442, 0.4588, 0.2487, 0.4726, 0.2712, 0.4739, 0.2673, 0.4983, 0.2647, 0.4973, 0.2673, 0.6406, 0.1931, 0.6354, 0.1824, 0.6474, 0.1045, 0.6493, 0.1133, 0.4596, 0.2307, 0.4643, 0.2105, 0.4941, 0.227, 0.4888, 0.2412, 0.669, 0.2275, 0.6508, 0.2127, 0.6562, 0.1301, 0.6675, 0.1505, 0.4713, 0.2489, 0.4687, 0.2443, 0.4954, 0.2504, 0.4971, 0.2532, 0.4739, 0.2673, 0.4745, 0.2629, 0.4989, 0.2619, 0.4983, 0.2647, 0.6354, 0.1824, 0.6296, 0.1714, 0.6459, 0.0959, 0.6474, 0.1045, 0.7359, 0.1893, 0.669, 0.2275, 0.6675, 0.1505, 0.7167, 0.1132, 0.6296, 0.1714, 0.6229, 0.1605, 0.6441, 0.08757, 0.6459, 0.0959, 0.6508, 0.2127, 0.6456, 0.2033, 0.6522, 0.1219, 0.6562, 0.1301, 0.4687, 0.2443, 0.4656, 0.2401, 0.4933, 0.2477, 0.4954, 0.2504, 0.4745, 0.2629, 0.4742, 0.2583, 0.4988, 0.259, 0.4989, 0.2619, 0.4742, 0.2583, 0.4732, 0.2536, 0.4982, 0.2561, 0.4988, 0.259, 0.6229, 0.1605, 0.615, 0.1498, 0.6416, 0.07968, 0.6441, 0.08757, 0.6456, 0.2033, 0.6406, 0.1931, 0.6493, 0.1133, 0.6522, 0.1219, 0.4656, 0.2401, 0.4623, 0.2363, 0.4909, 0.2452, 0.4933, 0.2477, 0.6231, 0.2111, 0.6144, 0.2014, 0.6296, 0.1714, 0.6354, 0.1824, 0.4626, 0.2662, 0.4627, 0.2621, 0.4745, 0.2629, 0.4739, 0.2673, 0.4732, 0.2536, 0.4713, 0.2489, 0.4971, 0.2532, 0.4982, 0.2561, 0.4623, 0.2363, 0.4596, 0.2307, 0.4888, 0.2412, 0.4909, 0.2452, 0.6493, 0.1133, 0.6474, 0.1045, 0.6823, 0.0001218, 0.4909, 0.2452, 0.4888, 0.2412, 0.526, 0.2556, 0.4888, 0.2412, 0.4941, 0.227, 0.526, 0.2556, 0.4971, 0.2532, 0.4954, 0.2504, 0.526, 0.2556, 0.4983, 0.2647, 0.4989, 0.2619, 0.526, 0.2556, 0.6474, 0.1045, 0.6459, 0.0959, 0.6823, 0.0001218, 0.6675, 0.1505, 0.6562, 0.1301, 0.6823, 0.0001218, 0.7167, 0.1132, 0.6675, 0.1505, 0.6823, 0.0001218, 0.6562, 0.1301, 0.6522, 0.1219, 0.6823, 0.0001218, 0.4954, 0.2504, 0.4933, 0.2477, 0.526, 0.2556, 0.4989, 0.2619, 0.4988, 0.259, 0.526, 0.2556, 0.6459, 0.0959, 0.6441, 0.08757, 0.6823, 0.0001218, 0.6441, 0.08757, 0.6416, 0.07968, 0.6823, 0.0001218, 0.6522, 0.1219, 0.6493, 0.1133, 0.6823, 0.0001218, 0.4933, 0.2477, 0.4909, 0.2452, 0.526, 0.2556, 0.4988, 0.259, 0.4982, 0.2561, 0.526, 0.2556, 0.4973, 0.2673, 0.4983, 0.2647, 0.526, 0.2556, 0.4982, 0.2561, 0.4971, 0.2532, 0.526, 0.2556, 0.6733, 0.9713, 0.6747, 0.9692, 0.6863, 0.9769, 0.6856, 0.9784, 0.6847, 0.9806, 0.6546, 0.9523, 0.6562, 0.9492, 0.6669, 0.9602, 0.6661, 0.9617, 0.665, 0.9628, 0.6562, 0.9492, 0.6592, 0.9424, 0.6698, 0.956, 0.6678, 0.9588, 0.6669, 0.9602, 0.1277, 0.6546, 0.1292, 0.6573, 0.1132, 0.6602, 0.1126, 0.6592, 0.1121, 0.6583, 0.1584, 0.6437, 0.1625, 0.6498, 0.143, 0.6539, 0.1412, 0.6511, 0.1394, 0.6481, 0.1625, 0.6498, 0.1668, 0.656, 0.1467, 0.6598, 0.1448, 0.6569, 0.143, 0.6539, 0.6747, 0.9692, 0.676, 0.9672, 0.6872, 0.9742, 0.6866, 0.976, 0.6863, 0.9769, 0.6669, 0.9602, 0.6678, 0.9588, 0.676, 0.9672, 0.6747, 0.9692, 0.6678, 0.9588, 0.6698, 0.956, 0.6771, 0.9654, 0.676, 0.9672, 0.1292, 0.6573, 0.1308, 0.6601, 0.1142, 0.662, 0.1137, 0.6611, 0.1132, 0.6602, 0.143, 0.6539, 0.1448, 0.6569, 0.1308, 0.6601, 0.1292, 0.6573, 0.1448, 0.6569, 0.1467, 0.6598, 0.1324, 0.6629, 0.1308, 0.6601, 0.6716, 0.9737, 0.6733, 0.9713, 0.6847, 0.9806, 0.6841, 0.9821, 0.6843, 0.9864, 0.665, 0.9628, 0.6661, 0.9617, 0.6733, 0.9713, 0.6716, 0.9737, 0.6661, 0.9617, 0.6669, 0.9602, 0.6747, 0.9692, 0.6733, 0.9713, 0.1263, 0.6521, 0.1277, 0.6546, 0.1121, 0.6583, 0.1117, 0.6577, 0.1109, 0.6562, 0.1394, 0.6481, 0.1412, 0.6511, 0.1277, 0.6546, 0.1263, 0.6521, 0.1412, 0.6511, 0.143, 0.6539, 0.1292, 0.6573, 0.1277, 0.6546, 0.6908, 0.9816, 0.6916, 0.9776, 0.6957, 0.9888, 0.6945, 0.991, 0.6882, 0.9714, 0.6889, 0.9689, 0.6916, 0.9776, 0.6908, 0.9816, 0.6889, 0.9689, 0.6901, 0.9625, 0.6928, 0.9747, 0.6916, 0.9776, 0.07757, 0.6339, 0.07687, 0.6366, 0.06882, 0.6323, 0.06803, 0.63, 0.08987, 0.6375, 0.09218, 0.6424, 0.07687, 0.6366, 0.07757, 0.6339, 0.09218, 0.6424, 0.09435, 0.6475, 0.07741, 0.6391, 0.07687, 0.6366, 0.712, 0.991, 0.7218, 0.9848, 0.7333, 0.9875, 0.73, 0.9915, 0.7281, 0.9941, 0.6969, 0.9867, 0.7058, 0.979, 0.7218, 0.9848, 0.712, 0.991, 0.7058, 0.979, 0.7145, 0.9717, 0.7279, 0.9797, 0.7218, 0.9848, 0.7832, 0.9423, 0.7914, 0.9431, 0.7883, 0.9619, 0.7849, 0.9619, 0.7831, 0.9617, 0.7823, 0.9615, 0.7789, 0.961, 0.7876, 0.9283, 0.7906, 0.9297, 0.7914, 0.9431, 0.7832, 0.9423, 0.7906, 0.9297, 0.7978, 0.931, 0.798, 0.9373, 0.7999, 0.9442, 0.7914, 0.9431, 0.5177, 0.7389, 0.5215, 0.7474, 0.5171, 0.7598, 0.5082, 0.7469, 0.513, 0.7429, 0.0001218, 0.5599, 0.005793, 0.5621, 0.009503, 0.5732, 0.002308, 0.5702, 0.001489, 0.5649, 0.005793, 0.5621, 0.01156, 0.5641, 0.01596, 0.5782, 0.009503, 0.5732])
me_circle.materials.append(mat_whele_001)
me_circle.use_remesh_preserve_volume = False
me_circle.use_remesh_preserve_attributes = False
me_circle.use_mirror_vertex_groups = False
me_circle.update()

# ---- objects
ob_point = bpy.data.objects.new('Point', light_point)
ob_empty = bpy.data.objects.new('Empty', None)
ob_camera = bpy.data.objects.new('Camera', cam_camera)
ob_circle = bpy.data.objects.new('Circle', me_circle)
ob_lamp = bpy.data.objects.new('Lamp', light_lamp)

# ---- transforms, parenting, visibility, modifiers, constraints
ob_point.location = (0.8597, 8.917, 1.243)
ob_point.lineart.crease_threshold = 0.0
ob_empty.location = (0.0, 0.0, 0.0)
ob_empty.empty_image_offset = (0.0, 0.0)
ob_empty.lineart.crease_threshold = 0.0
ob_camera.location = (11.57, 32.18, 0.1854)
ob_camera.rotation_euler = (1.109, 0.01082, -0.6067)
ob_camera.lock_rotations_4d = False
ob_camera.empty_display_type = 'ARROWS'
ob_camera.color = (0.0, 0.0, 0.0, 0.0)
ob_camera.display_type = 'WIRE'
ob_camera.lineart.crease_threshold = 0.0
_c = ob_camera.constraints.new('TRACK_TO'); _c.name = 'Track To'
_c.target = ob_empty
ob_circle.location = (0.0, 0.0, 0.0)
ob_circle.rotation_euler = (1.365, 0.06915, 3.841)
ob_circle.scale = (2.18, 2.18, 2.18)
ob_circle.lineart.crease_threshold = 0.0
ob_lamp.location = (16.01, 7.961, -9.56)
ob_lamp.rotation_euler = (0.6503, 0.05522, 1.866)
ob_lamp.lock_rotations_4d = False
ob_lamp.empty_display_type = 'ARROWS'
ob_lamp.color = (0.0, 0.0, 0.0, 0.0)
ob_lamp.lineart.crease_threshold = 0.0

# ---- collection membership
col_collection_1.objects.link(ob_point)
col_collection_1.objects.link(ob_empty)
col_collection_1.objects.link(ob_camera)
col_collection_1.objects.link(ob_circle)
col_collection_1.objects.link(ob_lamp)

# ---- scene / render settings (as saved in the file)
scene.camera = ob_camera
scene.frame_start = 1; scene.frame_end = 250; scene.frame_set(1)
scene.render.engine = 'BLENDER_EEVEE_NEXT'
scene.render.resolution_percentage = 50
scene.render.dither_intensity = 0.0
scene.cycles.use_denoising = False
scene.cycles.samples = 10
scene.cycles.sampling_pattern = 'TABULATED_SOBOL'
scene.cycles.light_sampling_threshold = 0.0
scene.cycles.use_adaptive_sampling = False
scene.cycles.use_light_tree = False
scene.cycles.blur_glossy = 0.0
scene.cycles.volume_bounces = 1
scene.cycles.pixel_filter_type = 'GAUSSIAN'
scene.cycles.sample_clamp_indirect = 0.0
scene.view_settings.view_transform = 'Standard'
bpy.context.view_layer.update()
